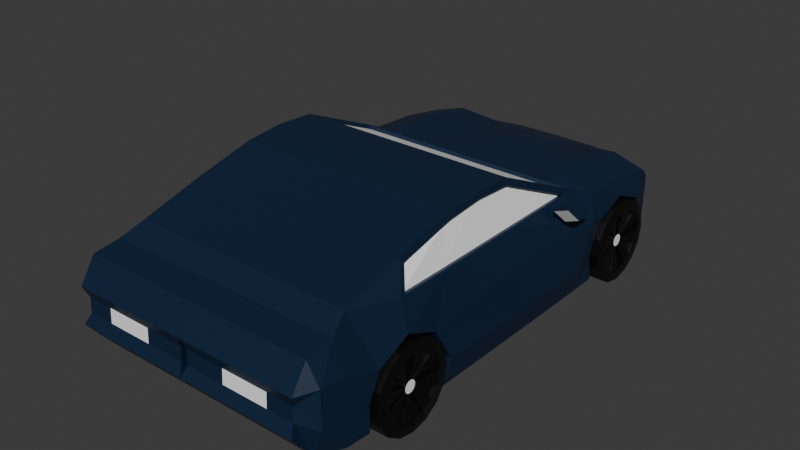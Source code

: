 # Source: Low-Poly_Blue_Car.blend  (saved by Blender 4.3.32; exported with 4.5.12 LTS)
import bpy
from mathutils import Matrix  # noqa: F401  (used for matrix-valued properties, if any)

bpy.ops.wm.read_factory_settings(use_empty=True)
scene = bpy.context.scene
scene.name = 'Scene'

# ---- collections
col_collection = bpy.data.collections.new('Collection'); scene.collection.children.link(col_collection)

# ---- materials (node trees are filled in below, after node groups)
mat_blue = bpy.data.materials.new('Blue')
mat_white = bpy.data.materials.new('White')
mat_black = bpy.data.materials.new('Black')

# ---- material node trees
mat_blue.use_nodes = True; mat_blue.node_tree.nodes.clear()
_N = mat_blue.node_tree.nodes; _L = mat_blue.node_tree.links
n0 = _N.new('ShaderNodeBsdfPrincipled'); n0.name = 'Principled BSDF'; n0.location = (10, 300)
n0.inputs[0].default_value = (0.002494, 0.01611, 0.04716, 1.0)
n1 = _N.new('ShaderNodeOutputMaterial'); n1.name = 'Material Output'; n1.location = (300, 300)
_L.new(n0.outputs[0], n1.inputs[0])
n1.is_active_output = True
mat_white.use_nodes = True; mat_white.node_tree.nodes.clear()
_N = mat_white.node_tree.nodes; _L = mat_white.node_tree.links
n0 = _N.new('ShaderNodeBsdfPrincipled'); n0.name = 'Principled BSDF'; n0.location = (10, 300)
n0.inputs[0].default_value = (1.0, 1.0, 1.0, 1.0)
n1 = _N.new('ShaderNodeOutputMaterial'); n1.name = 'Material Output'; n1.location = (300, 300)
_L.new(n0.outputs[0], n1.inputs[0])
n1.is_active_output = True
mat_black.use_nodes = True; mat_black.node_tree.nodes.clear()
_N = mat_black.node_tree.nodes; _L = mat_black.node_tree.links
n0 = _N.new('ShaderNodeBsdfPrincipled'); n0.name = 'Principled BSDF'; n0.location = (10, 300)
n0.inputs[0].default_value = (0.0, 0.0, 0.0, 1.0)
n1 = _N.new('ShaderNodeOutputMaterial'); n1.name = 'Material Output'; n1.location = (300, 300)
_L.new(n0.outputs[0], n1.inputs[0])
n1.is_active_output = True

# ---- world
world_world = bpy.data.worlds.new('World'); scene.world = world_world
world_world.use_nodes = True; world_world.node_tree.nodes.clear()
_N = world_world.node_tree.nodes; _L = world_world.node_tree.links
n0 = _N.new('ShaderNodeOutputWorld'); n0.name = 'World Output'; n0.location = (300, 300)
n1 = _N.new('ShaderNodeBackground'); n1.name = 'Background'; n1.location = (10, 300)
n1.inputs[0].default_value = (0.05088, 0.05088, 0.05088, 1.0)
_L.new(n1.outputs[0], n0.inputs[0])
n0.is_active_output = True
world_world.color = (0.05088, 0.05088, 0.05088)
world_world.sun_shadow_jitter_overblur = 0.0

# ---- meshes
me_cube_001 = bpy.data.meshes.new('Cube.001')
me_cube_001.from_pydata([(2.484, -2.793, 1.102), (2.484, 2.47, 1.085), (2.484, 2.504, 3.803), (0.0002697, 2.47, 1.085), (0.0002697, 2.504, 3.803), (0.0002697, -2.793, 1.102), (2.484, 3.3, 1.098), (2.484, 3.159, 3.762), (0.0002697, 3.173, 1.098), (0.0002697, 3.159, 3.762), (2.484, 4.511, 1.085), (2.484, 4.511, 3.692), (0.0002697, 4.511, 1.085), (0.0002697, 4.511, 3.692), (2.484, 5.705, 1.088), (2.484, 5.85, 3.468), (0.0002697, 5.872, 1.085), (0.0002697, 5.85, 3.333), (2.036, 6.867, 1.085), (2.45, 6.499, 2.917), (0.0002697, 7.017, 1.185), (0.0002697, 7.002, 2.813), (0.0002697, -1.998, 4.843), (2.484, -1.998, 4.843), (2.484, 0.1815, 4.85), (0.0002697, 0.1815, 4.85), (2.484, -3.906, 1.085), (0.0002697, -3.906, 1.085), (2.484, -5.102, 1.246), (0.0002697, -5.102, 1.246), (2.484, -6.502, 3.597), (2.484, -6.429, 1.342), (0.0002697, -6.429, 1.342), (0.0002697, -6.502, 3.597), (2.484, -6.92, 2.963), (2.484, -6.975, 2.02), (0.0002697, -6.975, 2.02), (0.0002697, -6.92, 2.963), (2.484, -3.556, 4.461), (0.0002697, -3.556, 4.461), (2.484, -5.229, 3.993), (0.0002697, -5.229, 3.993), (2.484, -3.005, 2.607), (2.484, -3.906, 3.002), (2.484, -5.768, 3.695), (2.384, -6.798, 2.674), (-0.09973, -6.798, 2.674), (2.484, 3.5, 2.599), (2.484, 4.497, 2.977), (2.484, 5.402, 2.601), (2.333, 6.773, 2.369), (2.484, -2.6, 1.799), (2.484, -3.906, 1.862), (2.484, -5.101, 1.908), (2.384, -6.82, 2.294), (2.484, 3.203, 1.76), (2.484, 4.511, 1.722), (2.484, 5.803, 1.711), (2.111, 6.867, 1.614), (2.484, -4.797, 2.592), (2.484, -5.796, 1.294), (0.0002697, -5.796, 1.294), (0.0002697, -5.768, 3.695), (3.607, 2.465, 1.688), (3.491, 2.47, 1.085), (3.491, -2.793, 1.102), (3.271, -2.433, 3.785), (3.607, -2.6, 1.799), (3.491, 3.203, 1.76), (3.491, 3.3, 1.098), (3.377, 3.159, 3.493), (3.377, 4.511, 3.424), (3.456, 5.803, 1.711), (3.455, 5.705, 1.088), (3.377, 5.85, 3.199), (3.202, 6.247, 1.45), (3.195, 6.163, 1.184), (3.323, 6.049, 2.919), (3.032, -3.486, 4.307), (3.029, -1.982, 4.675), (2.908, 0.1816, 4.85), (3.272, -3.75, 3.785), (3.491, -5.101, 1.908), (3.491, -5.102, 1.246), (3.491, -6.446, 2.057), (3.191, -6.429, 1.342), (3.491, -5.796, 1.294), (3.091, -6.82, 2.294), (3.191, -6.975, 2.02), (3.191, -6.92, 2.963), (3.191, -6.502, 3.597), (3.0, -5.229, 3.993), (3.491, -3.005, 2.607), (3.491, -3.906, 3.002), (3.191, -5.768, 3.695), (3.491, -6.47, 3.051), (3.091, -6.798, 2.674), (3.491, -4.797, 2.592), (3.491, 3.5, 2.599), (3.491, 4.497, 2.977), (3.491, 5.402, 2.601), (3.33, 6.05, 2.625), (3.607, 3.133, 2.812), (3.491, -5.776, 2.931), (3.491, -5.751, 1.991), (3.134, 2.503, 3.803), (2.292, 6.645, 2.864), (2.215, 6.86, 2.409), (3.368, 6.076, 2.582), (3.359, 6.076, 2.969), (1.242, 2.504, 3.803), (1.242, 3.159, 3.662), (1.242, 4.511, 3.592), (1.242, 5.85, 3.368), (1.21, 6.963, 2.828), (1.242, -5.229, 3.993), (1.242, -1.998, 4.843), (1.242, 0.1815, 4.85), (1.242, -3.556, 4.461), (1.242, -6.502, 3.597), (1.242, -6.92, 2.963), (1.242, -5.768, 3.695), (1.206, 7.018, 1.185), (1.206, 7.017, 2.31), (0.0002697, 7.017, 2.31), (1.206, 7.017, 1.614), (0.0002697, 7.017, 1.514), (1.206, 6.949, 2.927), (2.413, 6.593, 2.967), (2.296, 6.867, 2.31), (0.0002697, 7.0, 2.913), (1.205, 7.002, 2.41), (0.0002697, 7.015, 2.411), (-0.01114, 6.917, 2.395), (-0.01114, 6.884, 2.851), (1.198, 6.865, 2.812), (1.193, 6.904, 2.394), (2.28, 6.546, 2.848), (2.204, 6.762, 2.393), (1.206, 7.017, 1.085), (2.04, 6.874, 1.185), (3.286, 6.093, 1.085), (2.105, 6.862, 1.514), (3.285, 6.214, 1.545), (0.0002697, 7.017, 1.085), (1.206, 7.017, 1.514), (0.0002697, 7.017, 1.614), (2.083, 6.765, 1.52), (2.017, 6.777, 1.19), (1.183, 6.919, 1.519), (1.184, 6.921, 1.19), (-0.02258, 6.92, 1.19), (-0.02258, 6.92, 1.519), (3.172, 6.066, 1.19), (3.18, 6.149, 1.455), (1.242, 2.595, 3.762), (2.484, 2.595, 3.762), (1.242, 0.09037, 4.891), (2.484, 0.09037, 4.891), (3.023, 0.06618, 4.721), (3.225, 2.141, 3.785), (0.0002697, 2.595, 3.762), (0.0002697, 0.09037, 4.891), (2.424, 2.463, 3.712), (2.424, 0.1405, 4.758), (0.000248, 0.1405, 4.758), (0.000248, 2.463, 3.712), (1.242, 2.463, 3.712), (1.242, 0.1405, 4.758), (2.848, 0.1405, 4.758), (3.073, 2.462, 3.711), (2.484, -0.06025, 1.085), (0.0002697, -0.06025, 1.085), (0.0002697, -0.9538, 4.942), (2.484, -0.9538, 4.942), (3.491, -0.06025, 1.085), (3.024, -0.9516, 4.771), (3.491, -0.01837, 2.888), (3.607, -0.0009975, 1.751), (3.247, 0.08069, 3.785), (1.242, -0.9538, 4.942), (3.0, -3.556, 4.461), (3.0, -1.998, 4.843), (3.0, -0.9538, 4.942), (3.3, -3.906, 3.762), (3.3, -2.433, 3.762), (3.243, 2.595, 3.761), (3.0, 0.09037, 4.891), (3.271, 0.08094, 3.762), (2.933, -1.981, 4.648), (3.174, -2.432, 3.757), (2.928, -0.9506, 4.744), (3.151, 0.08172, 3.758), (2.935, -3.485, 4.28), (3.176, -3.749, 3.758), (3.128, 2.142, 3.758), (2.927, 0.0672, 4.694), (1.242, -6.975, 2.02), (1.242, -6.429, 1.342), (1.142, -6.798, 2.674), (1.142, -6.82, 2.294), (-0.09973, -6.82, 2.294), (3.604, 5.633, 1.722), (3.604, 5.548, 2.153), (3.604, 5.304, 2.518), (3.604, 4.938, 2.762), (3.604, 4.508, 2.848), (3.604, 4.077, 2.762), (3.604, 3.712, 2.518), (3.604, 3.468, 2.153), (3.604, 3.382, 1.722), (3.604, 3.468, 1.291), (3.604, 3.712, 0.9263), (3.604, 4.077, 0.6824), (3.604, 4.508, 0.5967), (3.604, 4.938, 0.6824), (3.604, 5.304, 0.9263), (3.604, 5.548, 1.291), (2.728, 5.633, 1.722), (2.728, 5.548, 2.153), (2.728, 5.304, 2.518), (2.728, 4.938, 2.762), (2.728, 4.508, 2.848), (2.728, 4.077, 2.762), (2.728, 3.712, 2.518), (2.728, 3.468, 2.153), (2.728, 3.382, 1.722), (2.728, 3.468, 1.291), (2.728, 3.712, 0.9263), (2.728, 4.077, 0.6824), (2.728, 4.508, 0.5967), (2.728, 4.938, 0.6824), (2.728, 5.304, 0.9263), (2.728, 5.548, 1.291), (3.667, 5.34, 2.067), (3.667, 5.408, 1.722), (3.667, 5.144, 2.359), (3.667, 4.852, 2.554), (3.667, 4.508, 2.623), (3.667, 4.163, 2.554), (3.667, 3.871, 2.359), (3.667, 3.676, 2.067), (3.667, 3.607, 1.722), (3.667, 3.676, 1.378), (3.667, 3.871, 1.086), (3.667, 4.163, 0.8903), (3.667, 4.508, 0.8218), (3.667, 4.852, 0.8903), (3.667, 5.144, 1.086), (3.667, 5.34, 1.378), (2.666, 5.34, 2.067), (2.666, 5.408, 1.722), (2.666, 5.144, 2.359), (2.666, 4.852, 2.554), (2.666, 4.508, 2.623), (2.666, 4.163, 2.554), (2.666, 3.871, 2.359), (2.666, 3.676, 2.067), (2.666, 3.607, 1.722), (2.666, 3.676, 1.378), (2.666, 3.871, 1.086), (2.666, 4.163, 0.8903), (2.666, 4.508, 0.8218), (2.666, 4.852, 0.8903), (2.666, 5.144, 1.086), (2.666, 5.34, 1.378), (3.617, 5.256, 2.032), (3.617, 5.318, 1.722), (3.617, 5.081, 2.295), (3.617, 4.818, 2.471), (3.617, 4.508, 2.533), (3.617, 4.198, 2.471), (3.617, 3.935, 2.295), (3.617, 3.759, 2.032), (3.617, 3.697, 1.722), (3.617, 3.759, 1.412), (3.617, 3.935, 1.149), (3.617, 4.198, 0.9735), (3.617, 4.508, 0.9118), (3.617, 4.818, 0.9735), (3.617, 5.081, 1.149), (3.617, 5.256, 1.412), (2.716, 5.256, 2.032), (2.716, 5.318, 1.722), (2.716, 5.081, 2.295), (2.716, 4.818, 2.471), (2.716, 4.508, 2.533), (2.716, 4.198, 2.471), (2.716, 3.935, 2.295), (2.716, 3.759, 2.032), (2.716, 3.697, 1.722), (2.716, 3.759, 1.412), (2.716, 3.935, 1.149), (2.716, 4.198, 0.9735), (2.716, 4.508, 0.9118), (2.716, 4.818, 0.9735), (2.716, 5.081, 1.149), (2.716, 5.256, 1.412), (3.546, 5.256, 2.032), (3.546, 5.318, 1.722), (3.546, 5.081, 2.295), (3.546, 4.818, 2.471), (3.546, 4.508, 2.533), (3.546, 4.198, 2.471), (3.546, 3.935, 2.295), (3.546, 3.759, 2.032), (3.546, 3.697, 1.722), (3.546, 3.759, 1.412), (3.546, 3.935, 1.149), (3.546, 4.198, 0.9735), (3.546, 4.508, 0.9118), (3.546, 4.818, 0.9735), (3.546, 5.081, 1.149), (3.546, 5.256, 1.412), (2.811, 5.256, 2.032), (2.811, 5.318, 1.722), (2.811, 5.081, 2.295), (2.811, 4.818, 2.471), (2.811, 4.508, 2.533), (2.811, 4.198, 2.471), (2.811, 3.935, 2.295), (2.811, 3.759, 2.032), (2.811, 3.697, 1.722), (2.811, 3.759, 1.412), (2.811, 3.935, 1.149), (2.811, 4.198, 0.9735), (2.811, 4.508, 0.9118), (2.811, 4.818, 0.9735), (2.811, 5.081, 1.149), (2.811, 5.256, 1.412), (3.42, 4.657, 1.66), (3.42, 4.67, 1.722), (3.42, 4.622, 1.608), (3.42, 4.57, 1.572), (3.42, 4.508, 1.56), (3.42, 4.446, 1.572), (3.42, 4.393, 1.608), (3.42, 4.358, 1.66), (3.42, 4.346, 1.722), (3.42, 4.358, 1.784), (3.42, 4.393, 1.837), (3.42, 4.446, 1.872), (3.42, 4.508, 1.884), (3.42, 4.57, 1.872), (3.42, 4.622, 1.837), (3.42, 4.657, 1.784), (2.937, 4.657, 1.784), (2.937, 4.67, 1.722), (2.937, 4.622, 1.837), (2.937, 4.57, 1.872), (2.937, 4.508, 1.884), (2.937, 4.446, 1.872), (2.937, 4.393, 1.837), (2.937, 4.358, 1.784), (2.937, 4.346, 1.722), (2.937, 4.358, 1.66), (2.937, 4.393, 1.608), (2.937, 4.446, 1.572), (2.937, 4.508, 1.56), (2.937, 4.57, 1.572), (2.937, 4.622, 1.608), (2.937, 4.657, 1.66), (3.52, 4.657, 1.66), (3.52, 4.67, 1.722), (3.52, 4.622, 1.608), (3.52, 4.57, 1.572), (3.52, 4.508, 1.56), (3.52, 4.446, 1.572), (3.52, 4.393, 1.608), (3.52, 4.358, 1.66), (3.52, 4.346, 1.722), (3.52, 4.358, 1.784), (3.52, 4.393, 1.837), (3.52, 4.446, 1.872), (3.52, 4.508, 1.884), (3.52, 4.57, 1.872), (3.52, 4.622, 1.837), (3.52, 4.657, 1.784), (2.837, 4.657, 1.784), (2.837, 4.67, 1.722), (2.837, 4.622, 1.837), (2.837, 4.57, 1.872), (2.837, 4.508, 1.884), (2.837, 4.446, 1.872), (2.837, 4.393, 1.837), (2.837, 4.358, 1.784), (2.837, 4.346, 1.722), (2.837, 4.358, 1.66), (2.837, 4.393, 1.608), (2.837, 4.446, 1.572), (2.837, 4.508, 1.56), (2.837, 4.57, 1.572), (2.837, 4.622, 1.608), (2.837, 4.657, 1.66), (3.509, 4.624, 1.838), (3.509, 4.659, 1.785), (3.509, 4.508, 1.887), (3.509, 4.571, 1.874), (3.509, 4.391, 1.838), (3.509, 4.445, 1.874), (3.509, 4.343, 1.722), (3.509, 4.356, 1.785), (3.509, 4.391, 1.606), (3.509, 4.356, 1.659), (3.509, 4.508, 1.558), (3.509, 4.445, 1.57), (3.509, 4.624, 1.606), (3.509, 4.571, 1.57), (3.509, 4.672, 1.722), (3.509, 4.659, 1.659), (3.454, 4.659, 1.785), (3.454, 4.672, 1.722), (3.454, 4.624, 1.838), (3.454, 4.571, 1.874), (3.454, 4.508, 1.887), (3.454, 4.445, 1.874), (3.454, 4.391, 1.838), (3.454, 4.356, 1.785), (3.454, 4.343, 1.722), (3.454, 4.356, 1.659), (3.454, 4.391, 1.606), (3.454, 4.445, 1.57), (3.454, 4.508, 1.558), (3.454, 4.571, 1.57), (3.454, 4.624, 1.606), (3.454, 4.659, 1.659), (2.842, 4.622, 1.837), (2.842, 4.657, 1.784), (2.842, 4.508, 1.884), (2.842, 4.57, 1.872), (2.842, 4.393, 1.837), (2.842, 4.446, 1.872), (2.842, 4.346, 1.722), (2.842, 4.358, 1.784), (2.842, 4.393, 1.608), (2.842, 4.358, 1.66), (2.842, 4.508, 1.56), (2.842, 4.446, 1.572), (2.842, 4.622, 1.608), (2.842, 4.57, 1.572), (2.842, 4.67, 1.722), (2.842, 4.657, 1.66), (2.905, 4.657, 1.784), (2.905, 4.67, 1.722), (2.905, 4.622, 1.837), (2.905, 4.57, 1.872), (2.905, 4.508, 1.884), (2.905, 4.446, 1.872), (2.905, 4.393, 1.837), (2.905, 4.358, 1.784), (2.905, 4.346, 1.722), (2.905, 4.358, 1.66), (2.905, 4.393, 1.608), (2.905, 4.446, 1.572), (2.905, 4.508, 1.56), (2.905, 4.57, 1.572), (2.905, 4.622, 1.608), (2.905, 4.657, 1.66), (3.604, -2.751, 1.722), (3.604, -2.837, 2.153), (3.604, -3.081, 2.518), (3.604, -3.446, 2.762), (3.604, -3.877, 2.848), (3.604, -4.307, 2.762), (3.604, -4.672, 2.518), (3.604, -4.916, 2.153), (3.604, -5.002, 1.722), (3.604, -4.916, 1.291), (3.604, -4.672, 0.9263), (3.604, -4.307, 0.6824), (3.604, -3.877, 0.5967), (3.604, -3.446, 0.6824), (3.604, -3.081, 0.9263), (3.604, -2.837, 1.291), (2.728, -2.751, 1.722), (2.728, -2.837, 2.153), (2.728, -3.081, 2.518), (2.728, -3.446, 2.762), (2.728, -3.877, 2.848), (2.728, -4.307, 2.762), (2.728, -4.672, 2.518), (2.728, -4.916, 2.153), (2.728, -5.002, 1.722), (2.728, -4.916, 1.291), (2.728, -4.672, 0.9263), (2.728, -4.307, 0.6824), (2.728, -3.877, 0.5967), (2.728, -3.446, 0.6824), (2.728, -3.081, 0.9263), (2.728, -2.837, 1.291), (3.667, -3.045, 2.067), (3.667, -2.976, 1.722), (3.667, -3.24, 2.359), (3.667, -3.532, 2.554), (3.667, -3.877, 2.623), (3.667, -4.221, 2.554), (3.667, -4.513, 2.359), (3.667, -4.708, 2.067), (3.667, -4.777, 1.722), (3.667, -4.708, 1.378), (3.667, -4.513, 1.086), (3.667, -4.221, 0.8903), (3.667, -3.877, 0.8218), (3.667, -3.532, 0.8903), (3.667, -3.24, 1.086), (3.667, -3.045, 1.378), (2.666, -3.045, 2.067), (2.666, -2.976, 1.722), (2.666, -3.24, 2.359), (2.666, -3.532, 2.554), (2.666, -3.877, 2.623), (2.666, -4.221, 2.554), (2.666, -4.513, 2.359), (2.666, -4.708, 2.067), (2.666, -4.777, 1.722), (2.666, -4.708, 1.378), (2.666, -4.513, 1.086), (2.666, -4.221, 0.8903), (2.666, -3.877, 0.8218), (2.666, -3.532, 0.8903), (2.666, -3.24, 1.086), (2.666, -3.045, 1.378), (3.617, -3.128, 2.032), (3.617, -3.066, 1.722), (3.617, -3.304, 2.295), (3.617, -3.566, 2.471), (3.617, -3.877, 2.533), (3.617, -4.187, 2.471), (3.617, -4.45, 2.295), (3.617, -4.625, 2.032), (3.617, -4.687, 1.722), (3.617, -4.625, 1.412), (3.617, -4.45, 1.149), (3.617, -4.187, 0.9735), (3.617, -3.877, 0.9118), (3.617, -3.566, 0.9735), (3.617, -3.304, 1.149), (3.617, -3.128, 1.412), (2.716, -3.128, 2.032), (2.716, -3.066, 1.722), (2.716, -3.304, 2.295), (2.716, -3.566, 2.471), (2.716, -3.877, 2.533), (2.716, -4.187, 2.471), (2.716, -4.45, 2.295), (2.716, -4.625, 2.032), (2.716, -4.687, 1.722), (2.716, -4.625, 1.412), (2.716, -4.45, 1.149), (2.716, -4.187, 0.9735), (2.716, -3.877, 0.9118), (2.716, -3.566, 0.9735), (2.716, -3.304, 1.149), (2.716, -3.128, 1.412), (3.546, -3.128, 2.032), (3.546, -3.066, 1.722), (3.546, -3.304, 2.295), (3.546, -3.566, 2.471), (3.546, -3.877, 2.533), (3.546, -4.187, 2.471), (3.546, -4.45, 2.295), (3.546, -4.625, 2.032), (3.546, -4.687, 1.722), (3.546, -4.625, 1.412), (3.546, -4.45, 1.149), (3.546, -4.187, 0.9735), (3.546, -3.877, 0.9118), (3.546, -3.566, 0.9735), (3.546, -3.304, 1.149), (3.546, -3.128, 1.412), (2.811, -3.128, 2.032), (2.811, -3.066, 1.722), (2.811, -3.304, 2.295), (2.811, -3.566, 2.471), (2.811, -3.877, 2.533), (2.811, -4.187, 2.471), (2.811, -4.45, 2.295), (2.811, -4.625, 2.032), (2.811, -4.687, 1.722), (2.811, -4.625, 1.412), (2.811, -4.45, 1.149), (2.811, -4.187, 0.9735), (2.811, -3.877, 0.9118), (2.811, -3.566, 0.9735), (2.811, -3.304, 1.149), (2.811, -3.128, 1.412), (3.42, -3.727, 1.66), (3.42, -3.714, 1.722), (3.42, -3.762, 1.608), (3.42, -3.815, 1.572), (3.42, -3.877, 1.56), (3.42, -3.939, 1.572), (3.42, -3.991, 1.608), (3.42, -4.026, 1.66), (3.42, -4.039, 1.722), (3.42, -4.026, 1.784), (3.42, -3.991, 1.837), (3.42, -3.939, 1.872), (3.42, -3.877, 1.884), (3.42, -3.815, 1.872), (3.42, -3.762, 1.837), (3.42, -3.727, 1.784), (2.937, -3.727, 1.784), (2.937, -3.714, 1.722), (2.937, -3.762, 1.837), (2.937, -3.815, 1.872), (2.937, -3.877, 1.884), (2.937, -3.939, 1.872), (2.937, -3.991, 1.837), (2.937, -4.026, 1.784), (2.937, -4.039, 1.722), (2.937, -4.026, 1.66), (2.937, -3.991, 1.608), (2.937, -3.939, 1.572), (2.937, -3.877, 1.56), (2.937, -3.815, 1.572), (2.937, -3.762, 1.608), (2.937, -3.727, 1.66), (3.52, -3.727, 1.66), (3.52, -3.714, 1.722), (3.52, -3.762, 1.608), (3.52, -3.815, 1.572), (3.52, -3.877, 1.56), (3.52, -3.939, 1.572), (3.52, -3.991, 1.608), (3.52, -4.026, 1.66), (3.52, -4.039, 1.722), (3.52, -4.026, 1.784), (3.52, -3.991, 1.837), (3.52, -3.939, 1.872), (3.52, -3.877, 1.884), (3.52, -3.815, 1.872), (3.52, -3.762, 1.837), (3.52, -3.727, 1.784), (2.837, -3.727, 1.784), (2.837, -3.714, 1.722), (2.837, -3.762, 1.837), (2.837, -3.815, 1.872), (2.837, -3.877, 1.884), (2.837, -3.939, 1.872), (2.837, -3.991, 1.837), (2.837, -4.026, 1.784), (2.837, -4.039, 1.722), (2.837, -4.026, 1.66), (2.837, -3.991, 1.608), (2.837, -3.939, 1.572), (2.837, -3.877, 1.56), (2.837, -3.815, 1.572), (2.837, -3.762, 1.608), (2.837, -3.727, 1.66), (3.509, -3.76, 1.838), (3.509, -3.725, 1.785), (3.509, -3.877, 1.887), (3.509, -3.814, 1.874), (3.509, -3.993, 1.838), (3.509, -3.939, 1.874), (3.509, -4.041, 1.722), (3.509, -4.028, 1.785), (3.509, -3.993, 1.606), (3.509, -4.028, 1.659), (3.509, -3.877, 1.558), (3.509, -3.939, 1.57), (3.509, -3.76, 1.606), (3.509, -3.814, 1.57), (3.509, -3.712, 1.722), (3.509, -3.725, 1.659), (3.454, -3.725, 1.785), (3.454, -3.712, 1.722), (3.454, -3.76, 1.838), (3.454, -3.814, 1.874), (3.454, -3.877, 1.887), (3.454, -3.939, 1.874), (3.454, -3.993, 1.838), (3.454, -4.028, 1.785), (3.454, -4.041, 1.722), (3.454, -4.028, 1.659), (3.454, -3.993, 1.606), (3.454, -3.939, 1.57), (3.454, -3.877, 1.558), (3.454, -3.814, 1.57), (3.454, -3.76, 1.606), (3.454, -3.725, 1.659), (2.842, -3.762, 1.837), (2.842, -3.727, 1.784), (2.842, -3.877, 1.884), (2.842, -3.815, 1.872), (2.842, -3.991, 1.837), (2.842, -3.939, 1.872), (2.842, -4.039, 1.722), (2.842, -4.026, 1.784), (2.842, -3.991, 1.608), (2.842, -4.026, 1.66), (2.842, -3.877, 1.56), (2.842, -3.939, 1.572), (2.842, -3.762, 1.608), (2.842, -3.815, 1.572), (2.842, -3.714, 1.722), (2.842, -3.727, 1.66), (2.905, -3.727, 1.784), (2.905, -3.714, 1.722), (2.905, -3.762, 1.837), (2.905, -3.815, 1.872), (2.905, -3.877, 1.884), (2.905, -3.939, 1.872), (2.905, -3.991, 1.837), (2.905, -4.026, 1.784), (2.905, -4.039, 1.722), (2.905, -4.026, 1.66), (2.905, -3.991, 1.608), (2.905, -3.939, 1.572), (2.905, -3.877, 1.56), (2.905, -3.815, 1.572), (2.905, -3.762, 1.608), (2.905, -3.727, 1.66), (3.351, 1.543, 3.526), (3.413, 1.732, 3.352), (3.409, 2.108, 3.351), (3.352, 1.729, 3.517), (3.525, 1.545, 3.591), (3.588, 1.734, 3.417), (3.584, 2.11, 3.417), (3.526, 1.731, 3.582), (3.49, 1.372, 3.732), (3.604, 1.71, 3.374), (3.598, 2.281, 3.373), (3.491, 1.767, 3.718), (3.849, 1.377, 3.866), (3.963, 1.714, 3.508), (3.957, 2.285, 3.507), (3.85, 1.772, 3.853)], [], [(1, 6, 69, 64), (172, 171, 0, 5), (43, 42, 92, 93), (42, 51, 67, 92), (55, 6, 10, 56), (56, 10, 14, 57), (35, 31, 85, 88), (6, 1, 3, 8), (12, 8, 6, 10), (16, 12, 10, 14), (144, 16, 14, 18, 139), (111, 155, 156, 7), (111, 112, 11, 7), (112, 113, 15, 11), (113, 127, 128, 15), (180, 173, 22, 116), (116, 118, 38, 23), (0, 26, 27, 5), (27, 26, 28, 29), (118, 39, 41, 115), (40, 44, 94, 91), (121, 62, 33, 119), (30, 34, 89, 90), (119, 33, 37, 120), (29, 28, 60, 61), (61, 60, 31, 198, 32), (23, 38, 181, 182), (32, 198, 197, 36), (51, 52, 26, 0), (58, 129, 108, 143), (34, 45, 96, 89), (121, 44, 40, 115), (142, 75, 154, 147), (49, 57, 72, 100), (28, 53, 82, 83), (6, 55, 68, 69), (44, 30, 90, 94), (199, 45, 34, 120), (26, 52, 53, 28), (31, 60, 86, 85), (15, 11, 71, 74), (42, 43, 52, 51), (47, 48, 99, 98), (48, 56, 57, 49), (47, 55, 56, 48), (55, 47, 98, 68), (48, 49, 100, 99), (52, 43, 59, 53), (59, 43, 93, 97), (54, 35, 88, 87), (53, 59, 97, 82), (57, 14, 73, 72), (50, 19, 77, 101), (184, 181, 91), (72, 73, 141, 143), (159, 176, 191, 196), (97, 91, 94, 103), (95, 90, 89, 96), (185, 184, 93, 92), (84, 95, 96, 87), (74, 100, 108, 109), (71, 99, 100, 74), (70, 98, 99, 71), (98, 102, 63, 68), (178, 177, 92, 67), (86, 104, 84, 85), (85, 84, 87, 88), (100, 72, 143, 108), (175, 178, 67, 65), (68, 63, 64, 69), (83, 82, 104, 86), (95, 84, 104, 103), (94, 90, 95, 103), (103, 104, 82, 97), (93, 184, 91, 97), (128, 15, 74, 109), (14, 18, 141, 73), (38, 40, 91, 181), (171, 1, 64, 175), (45, 54, 87, 96), (11, 7, 70, 71), (174, 23, 182, 183), (51, 0, 65, 67), (60, 28, 83, 86), (58, 125, 123, 129), (156, 186, 70, 7), (80, 105, 170, 169), (176, 79, 189, 191), (188, 177, 102, 186), (70, 186, 102, 98), (19, 50, 129, 128), (50, 101, 108, 129), (77, 19, 128, 109), (101, 77, 109, 108), (62, 121, 115, 41), (110, 4, 166, 167), (30, 119, 120, 34), (44, 121, 119, 30), (38, 118, 115, 40), (22, 39, 118, 116), (174, 180, 116, 23), (17, 130, 127, 113), (13, 17, 113, 112), (9, 13, 112, 111), (9, 161, 155, 111), (21, 114, 135, 134), (124, 123, 125, 146), (107, 131, 136, 138), (122, 20, 151, 150), (126, 145, 149, 152), (106, 114, 127, 128), (107, 106, 128, 129), (114, 21, 130, 127), (132, 131, 123, 124), (131, 107, 129, 123), (135, 136, 133, 134), (138, 136, 135, 137), (114, 106, 137, 135), (131, 132, 133, 136), (106, 107, 138, 137), (122, 140, 18, 139), (140, 76, 141, 18), (75, 142, 58, 143), (76, 75, 143, 141), (20, 122, 139, 144), (142, 145, 125, 58), (145, 126, 146, 125), (148, 147, 154, 153), (149, 147, 148, 150), (152, 149, 150, 151), (140, 122, 150, 148), (145, 142, 147, 149), (75, 76, 153, 154), (76, 140, 148, 153), (110, 2, 156, 155), (24, 117, 157, 158), (80, 24, 158, 187), (105, 80, 187, 186), (2, 105, 186, 156), (4, 110, 155, 161), (117, 25, 162, 157), (167, 166, 165, 168), (164, 169, 170, 163), (163, 167, 168, 164), (117, 24, 164, 168), (25, 117, 168, 165), (105, 2, 163, 170), (24, 80, 169, 164), (2, 110, 167, 163), (158, 157, 180, 174), (185, 92, 177, 188), (78, 81, 194, 193), (158, 174, 183, 187), (0, 171, 175, 65), (64, 63, 178, 175), (63, 102, 177, 178), (157, 162, 173, 180), (3, 1, 171, 172), (78, 79, 182, 181), (79, 176, 183, 182), (66, 81, 184, 185), (81, 78, 181, 184), (159, 160, 186, 187), (160, 179, 188, 186), (176, 159, 187, 183), (179, 66, 185, 188), (194, 190, 189, 193), (191, 189, 190, 192), (196, 191, 192, 195), (160, 159, 196, 195), (81, 66, 190, 194), (79, 78, 193, 189), (66, 179, 192, 190), (179, 160, 195, 192), (197, 200, 201, 36), (199, 120, 37, 46), (197, 198, 31, 35), (35, 54, 200, 197), (201, 200, 199, 46), (200, 54, 45, 199), (214, 230, 229, 213), (207, 223, 222, 206), (215, 231, 230, 214), (208, 224, 223, 207), (216, 232, 231, 215), (209, 225, 224, 208), (217, 233, 232, 216), (210, 226, 225, 209), (203, 219, 218, 202), (202, 218, 233, 217), (211, 227, 226, 210), (204, 220, 219, 203), (212, 228, 227, 211), (205, 221, 220, 204), (213, 229, 228, 212), (206, 222, 221, 205), (246, 245, 261, 262), (239, 238, 254, 255), (247, 246, 262, 263), (240, 239, 255, 256), (248, 247, 263, 264), (241, 240, 256, 257), (249, 248, 264, 265), (242, 241, 257, 258), (234, 235, 251, 250), (235, 249, 265, 251), (243, 242, 258, 259), (236, 234, 250, 252), (244, 243, 259, 260), (237, 236, 252, 253), (245, 244, 260, 261), (238, 237, 253, 254), (224, 225, 257, 256), (212, 211, 243, 244), (225, 226, 258, 257), (213, 212, 244, 245), (226, 227, 259, 258), (214, 213, 245, 246), (227, 228, 260, 259), (215, 214, 246, 247), (228, 229, 261, 260), (216, 215, 247, 248), (203, 202, 235, 234), (229, 230, 262, 261), (217, 216, 248, 249), (204, 203, 234, 236), (230, 231, 263, 262), (202, 217, 249, 235), (205, 204, 236, 237), (231, 232, 264, 263), (218, 219, 250, 251), (206, 205, 237, 238), (232, 233, 265, 264), (219, 220, 252, 250), (207, 206, 238, 239), (233, 218, 251, 265), (220, 221, 253, 252), (208, 207, 239, 240), (221, 222, 254, 253), (209, 208, 240, 241), (222, 223, 255, 254), (210, 209, 241, 242), (223, 224, 256, 255), (211, 210, 242, 243), (237, 236, 268, 269), (263, 264, 296, 295), (251, 250, 282, 283), (238, 237, 269, 270), (264, 265, 297, 296), (250, 252, 284, 282), (239, 238, 270, 271), (265, 251, 283, 297), (252, 253, 285, 284), (240, 239, 271, 272), (253, 254, 286, 285), (241, 240, 272, 273), (254, 255, 287, 286), (242, 241, 273, 274), (255, 256, 288, 287), (243, 242, 274, 275), (256, 257, 289, 288), (244, 243, 275, 276), (257, 258, 290, 289), (245, 244, 276, 277), (258, 259, 291, 290), (246, 245, 277, 278), (259, 260, 292, 291), (247, 246, 278, 279), (260, 261, 293, 292), (248, 247, 279, 280), (234, 235, 267, 266), (261, 262, 294, 293), (249, 248, 280, 281), (236, 234, 266, 268), (262, 263, 295, 294), (235, 249, 281, 267), (315, 283, 282, 314), (316, 314, 442, 444), (316, 284, 285, 317), (287, 288, 430, 431), (318, 286, 287, 319), (315, 329, 457, 443), (320, 288, 289, 321), (292, 324, 452, 434), (322, 290, 291, 323), (323, 291, 435, 451), (324, 292, 293, 325), (318, 317, 445, 446), (326, 294, 295, 327), (285, 286, 428, 429), (328, 296, 297, 329), (290, 322, 450, 432), (281, 313, 425, 409), (280, 312, 313, 281), (268, 266, 395, 394), (278, 310, 311, 279), (301, 302, 414, 413), (276, 308, 309, 277), (299, 267, 408, 411), (274, 306, 307, 275), (312, 280, 406, 424), (272, 304, 305, 273), (280, 279, 407, 406), (270, 302, 303, 271), (266, 298, 410, 395), (268, 300, 301, 269), (279, 311, 423, 407), (267, 299, 298, 266), (329, 315, 347, 361), (309, 308, 336, 335), (316, 317, 349, 348), (310, 309, 335, 334), (317, 318, 350, 349), (311, 310, 334, 333), (318, 319, 351, 350), (312, 311, 333, 332), (319, 320, 352, 351), (298, 299, 331, 345), (313, 312, 332, 330), (320, 321, 353, 352), (300, 298, 345, 344), (299, 313, 330, 331), (321, 322, 354, 353), (301, 300, 344, 343), (330, 361, 347, 331), (332, 360, 361, 330), (333, 359, 360, 332), (334, 358, 359, 333), (335, 357, 358, 334), (336, 356, 357, 335), (337, 355, 356, 336), (338, 354, 355, 337), (339, 353, 354, 338), (340, 352, 353, 339), (341, 351, 352, 340), (342, 350, 351, 341), (343, 349, 350, 342), (344, 348, 349, 343), (345, 346, 348, 344), (331, 347, 346, 345), (314, 316, 348, 346), (308, 307, 337, 336), (328, 329, 361, 360), (315, 314, 346, 347), (307, 306, 338, 337), (327, 328, 360, 359), (306, 305, 339, 338), (326, 327, 359, 358), (305, 304, 340, 339), (325, 326, 358, 357), (304, 303, 341, 340), (324, 325, 357, 356), (303, 302, 342, 341), (323, 324, 356, 355), (302, 301, 343, 342), (322, 323, 355, 354), (334, 333, 365, 366), (341, 342, 374, 373), (335, 334, 366, 367), (342, 343, 375, 374), (336, 335, 367, 368), (344, 343, 375, 376), (336, 337, 369, 368), (345, 344, 376, 377), (337, 338, 370, 369), (330, 331, 363, 362), (331, 345, 377, 363), (338, 339, 371, 370), (332, 330, 362, 364), (339, 340, 372, 371), (333, 332, 364, 365), (340, 341, 373, 372), (362, 363, 377, 376, 375, 374, 373, 372, 371, 370, 369, 368, 367, 366, 365, 364), (354, 353, 385, 386), (360, 361, 393, 392), (353, 352, 384, 385), (359, 360, 392, 391), (352, 351, 383, 384), (358, 359, 391, 390), (351, 350, 382, 383), (357, 358, 390, 389), (350, 349, 381, 382), (356, 357, 389, 388), (349, 348, 380, 381), (355, 356, 388, 387), (346, 348, 380, 378), (354, 355, 387, 386), (347, 361, 393, 379), (347, 346, 378, 379), (393, 392, 391, 390, 389, 388, 387, 386, 385, 384, 383, 382, 381, 380, 378, 379), (409, 425, 411, 408), (407, 423, 424, 406), (405, 421, 422, 404), (403, 419, 420, 402), (401, 417, 418, 400), (399, 415, 416, 398), (397, 413, 414, 396), (395, 410, 412, 394), (300, 268, 394, 412), (267, 281, 409, 408), (313, 299, 411, 425), (269, 301, 413, 397), (298, 300, 412, 410), (270, 269, 397, 396), (302, 270, 396, 414), (311, 312, 424, 423), (271, 303, 415, 399), (272, 271, 399, 398), (304, 272, 398, 416), (309, 310, 422, 421), (273, 305, 417, 401), (274, 273, 401, 400), (306, 274, 400, 418), (307, 308, 420, 419), (275, 307, 419, 403), (276, 275, 403, 402), (308, 276, 402, 420), (305, 306, 418, 417), (277, 309, 421, 405), (278, 277, 405, 404), (310, 278, 404, 422), (303, 304, 416, 415), (442, 427, 426, 444), (445, 429, 428, 446), (447, 431, 430, 448), (449, 433, 432, 450), (451, 435, 434, 452), (453, 437, 436, 454), (455, 439, 438, 456), (457, 441, 440, 443), (325, 293, 437, 453), (294, 326, 454, 436), (328, 327, 455, 456), (289, 290, 432, 433), (327, 295, 439, 455), (314, 282, 427, 442), (296, 328, 456, 438), (326, 325, 453, 454), (283, 315, 443, 440), (291, 292, 434, 435), (329, 297, 441, 457), (284, 316, 444, 426), (317, 285, 429, 445), (324, 323, 451, 452), (293, 294, 436, 437), (286, 318, 446, 428), (322, 321, 449, 450), (319, 287, 431, 447), (295, 296, 438, 439), (288, 320, 448, 430), (282, 284, 426, 427), (320, 319, 447, 448), (321, 289, 433, 449), (297, 283, 440, 441), (470, 486, 485, 469), (463, 479, 478, 462), (471, 487, 486, 470), (464, 480, 479, 463), (472, 488, 487, 471), (465, 481, 480, 464), (473, 489, 488, 472), (466, 482, 481, 465), (459, 475, 474, 458), (458, 474, 489, 473), (467, 483, 482, 466), (460, 476, 475, 459), (468, 484, 483, 467), (461, 477, 476, 460), (469, 485, 484, 468), (462, 478, 477, 461), (502, 501, 517, 518), (495, 494, 510, 511), (503, 502, 518, 519), (496, 495, 511, 512), (504, 503, 519, 520), (497, 496, 512, 513), (505, 504, 520, 521), (498, 497, 513, 514), (490, 491, 507, 506), (491, 505, 521, 507), (499, 498, 514, 515), (492, 490, 506, 508), (500, 499, 515, 516), (493, 492, 508, 509), (501, 500, 516, 517), (494, 493, 509, 510), (480, 481, 513, 512), (468, 467, 499, 500), (481, 482, 514, 513), (469, 468, 500, 501), (482, 483, 515, 514), (470, 469, 501, 502), (483, 484, 516, 515), (471, 470, 502, 503), (484, 485, 517, 516), (472, 471, 503, 504), (459, 458, 491, 490), (485, 486, 518, 517), (473, 472, 504, 505), (460, 459, 490, 492), (486, 487, 519, 518), (458, 473, 505, 491), (461, 460, 492, 493), (487, 488, 520, 519), (474, 475, 506, 507), (462, 461, 493, 494), (488, 489, 521, 520), (475, 476, 508, 506), (463, 462, 494, 495), (489, 474, 507, 521), (476, 477, 509, 508), (464, 463, 495, 496), (477, 478, 510, 509), (465, 464, 496, 497), (478, 479, 511, 510), (466, 465, 497, 498), (479, 480, 512, 511), (467, 466, 498, 499), (493, 492, 524, 525), (519, 520, 552, 551), (507, 506, 538, 539), (494, 493, 525, 526), (520, 521, 553, 552), (506, 508, 540, 538), (495, 494, 526, 527), (521, 507, 539, 553), (508, 509, 541, 540), (496, 495, 527, 528), (509, 510, 542, 541), (497, 496, 528, 529), (510, 511, 543, 542), (498, 497, 529, 530), (511, 512, 544, 543), (499, 498, 530, 531), (512, 513, 545, 544), (500, 499, 531, 532), (513, 514, 546, 545), (501, 500, 532, 533), (514, 515, 547, 546), (502, 501, 533, 534), (515, 516, 548, 547), (503, 502, 534, 535), (516, 517, 549, 548), (504, 503, 535, 536), (490, 491, 523, 522), (517, 518, 550, 549), (505, 504, 536, 537), (492, 490, 522, 524), (518, 519, 551, 550), (491, 505, 537, 523), (571, 539, 538, 570), (572, 570, 698, 700), (572, 540, 541, 573), (543, 544, 686, 687), (574, 542, 543, 575), (571, 585, 713, 699), (576, 544, 545, 577), (548, 580, 708, 690), (578, 546, 547, 579), (579, 547, 691, 707), (580, 548, 549, 581), (574, 573, 701, 702), (582, 550, 551, 583), (541, 542, 684, 685), (584, 552, 553, 585), (546, 578, 706, 688), (537, 569, 681, 665), (536, 568, 569, 537), (524, 522, 651, 650), (534, 566, 567, 535), (557, 558, 670, 669), (532, 564, 565, 533), (555, 523, 664, 667), (530, 562, 563, 531), (568, 536, 662, 680), (528, 560, 561, 529), (536, 535, 663, 662), (526, 558, 559, 527), (522, 554, 666, 651), (524, 556, 557, 525), (535, 567, 679, 663), (523, 555, 554, 522), (585, 571, 603, 617), (565, 564, 592, 591), (572, 573, 605, 604), (566, 565, 591, 590), (573, 574, 606, 605), (567, 566, 590, 589), (574, 575, 607, 606), (568, 567, 589, 588), (575, 576, 608, 607), (554, 555, 587, 601), (569, 568, 588, 586), (576, 577, 609, 608), (556, 554, 601, 600), (555, 569, 586, 587), (577, 578, 610, 609), (557, 556, 600, 599), (586, 617, 603, 587), (588, 616, 617, 586), (589, 615, 616, 588), (590, 614, 615, 589), (591, 613, 614, 590), (592, 612, 613, 591), (593, 611, 612, 592), (594, 610, 611, 593), (595, 609, 610, 594), (596, 608, 609, 595), (597, 607, 608, 596), (598, 606, 607, 597), (599, 605, 606, 598), (600, 604, 605, 599), (601, 602, 604, 600), (587, 603, 602, 601), (570, 572, 604, 602), (564, 563, 593, 592), (584, 585, 617, 616), (571, 570, 602, 603), (563, 562, 594, 593), (583, 584, 616, 615), (562, 561, 595, 594), (582, 583, 615, 614), (561, 560, 596, 595), (581, 582, 614, 613), (560, 559, 597, 596), (580, 581, 613, 612), (559, 558, 598, 597), (579, 580, 612, 611), (558, 557, 599, 598), (578, 579, 611, 610), (590, 589, 621, 622), (597, 598, 630, 629), (591, 590, 622, 623), (598, 599, 631, 630), (592, 591, 623, 624), (600, 599, 631, 632), (592, 593, 625, 624), (601, 600, 632, 633), (593, 594, 626, 625), (586, 587, 619, 618), (587, 601, 633, 619), (594, 595, 627, 626), (588, 586, 618, 620), (595, 596, 628, 627), (589, 588, 620, 621), (596, 597, 629, 628), (618, 619, 633, 632, 631, 630, 629, 628, 627, 626, 625, 624, 623, 622, 621, 620), (610, 609, 641, 642), (616, 617, 649, 648), (609, 608, 640, 641), (615, 616, 648, 647), (608, 607, 639, 640), (614, 615, 647, 646), (607, 606, 638, 639), (613, 614, 646, 645), (606, 605, 637, 638), (612, 613, 645, 644), (605, 604, 636, 637), (611, 612, 644, 643), (602, 604, 636, 634), (610, 611, 643, 642), (603, 617, 649, 635), (603, 602, 634, 635), (649, 648, 647, 646, 645, 644, 643, 642, 641, 640, 639, 638, 637, 636, 634, 635), (665, 681, 667, 664), (663, 679, 680, 662), (661, 677, 678, 660), (659, 675, 676, 658), (657, 673, 674, 656), (655, 671, 672, 654), (653, 669, 670, 652), (651, 666, 668, 650), (556, 524, 650, 668), (523, 537, 665, 664), (569, 555, 667, 681), (525, 557, 669, 653), (554, 556, 668, 666), (526, 525, 653, 652), (558, 526, 652, 670), (567, 568, 680, 679), (527, 559, 671, 655), (528, 527, 655, 654), (560, 528, 654, 672), (565, 566, 678, 677), (529, 561, 673, 657), (530, 529, 657, 656), (562, 530, 656, 674), (563, 564, 676, 675), (531, 563, 675, 659), (532, 531, 659, 658), (564, 532, 658, 676), (561, 562, 674, 673), (533, 565, 677, 661), (534, 533, 661, 660), (566, 534, 660, 678), (559, 560, 672, 671), (698, 683, 682, 700), (701, 685, 684, 702), (703, 687, 686, 704), (705, 689, 688, 706), (707, 691, 690, 708), (709, 693, 692, 710), (711, 695, 694, 712), (713, 697, 696, 699), (581, 549, 693, 709), (550, 582, 710, 692), (584, 583, 711, 712), (545, 546, 688, 689), (583, 551, 695, 711), (570, 538, 683, 698), (552, 584, 712, 694), (582, 581, 709, 710), (539, 571, 699, 696), (547, 548, 690, 691), (585, 553, 697, 713), (540, 572, 700, 682), (573, 541, 685, 701), (580, 579, 707, 708), (549, 550, 692, 693), (542, 574, 702, 684), (578, 577, 705, 706), (575, 543, 687, 703), (551, 552, 694, 695), (544, 576, 704, 686), (538, 540, 682, 683), (576, 575, 703, 704), (577, 545, 689, 705), (553, 539, 696, 697), (717, 716, 715, 714), (718, 719, 723, 722), (715, 716, 720, 719), (714, 715, 719, 718), (717, 714, 718, 721), (716, 717, 721, 720), (723, 724, 728, 727), (721, 718, 722, 725), (720, 721, 725, 724), (719, 720, 724, 723), (729, 726, 727, 728), (722, 723, 727, 726), (725, 722, 726, 729), (724, 725, 729, 728)])
me_cube_001.polygons.foreach_set('material_index', [0, 0, 0, 0, 0, 0, 0, 0, 0, 0, 0, 0, 0, 0, 0, 0, 0, 0, 0, 0, 0, 0, 0, 0, 0, 0, 0, 0, 0, 0, 0, 0, 0, 0, 0, 0, 0, 0, 0, 0, 0, 0, 0, 0, 0, 0, 0, 0, 0, 0, 0, 0, 1, 0, 0, 0, 0, 0, 0, 0, 0, 0, 0, 0, 0, 0, 0, 0, 0, 0, 0, 0, 0, 0, 0, 0, 0, 0, 0, 0, 0, 0, 0, 0, 0, 0, 0, 0, 0, 0, 0, 0, 0, 0, 0, 0, 0, 0, 0, 0, 0, 0, 0, 0, 0, 0, 0, 0, 0, 0, 0, 0, 0, 0, 0, 2, 2, 0, 0, 0, 0, 0, 0, 0, 0, 0, 0, 0, 0, 0, 0, 0, 0, 0, 0, 0, 0, 0, 0, 0, 0, 1, 1, 1, 0, 0, 0, 0, 0, 0, 0, 0, 0, 0, 0, 0, 0, 0, 0, 0, 0, 0, 0, 0, 0, 0, 1, 1, 1, 0, 0, 0, 0, 0, 0, 0, 0, 0, 0, 1, 2, 2, 2, 2, 2, 2, 2, 2, 2, 2, 2, 2, 2, 2, 2, 2, 0, 0, 0, 0, 0, 0, 0, 0, 0, 0, 0, 0, 0, 0, 0, 0, 2, 2, 2, 2, 2, 2, 2, 2, 2, 2, 2, 2, 2, 2, 2, 2, 2, 2, 2, 2, 2, 2, 2, 2, 2, 2, 2, 2, 2, 2, 2, 2, 2, 2, 2, 2, 2, 2, 2, 2, 2, 2, 2, 2, 2, 2, 2, 2, 2, 2, 2, 2, 2, 2, 2, 2, 2, 2, 2, 2, 2, 2, 2, 2, 2, 2, 2, 2, 2, 2, 2, 2, 2, 2, 2, 2, 2, 2, 2, 2, 2, 2, 2, 2, 2, 2, 2, 2, 2, 2, 2, 2, 2, 2, 2, 2, 2, 2, 2, 2, 2, 2, 2, 2, 2, 2, 2, 2, 2, 2, 2, 2, 0, 0, 0, 0, 0, 0, 0, 0, 0, 0, 0, 0, 0, 0, 0, 0, 2, 2, 2, 2, 2, 2, 2, 2, 2, 2, 2, 2, 2, 2, 2, 2, 2, 2, 2, 2, 2, 2, 2, 2, 2, 2, 2, 2, 2, 2, 2, 2, 1, 2, 2, 2, 2, 2, 2, 2, 2, 2, 2, 2, 2, 2, 2, 2, 2, 1, 0, 0, 0, 0, 0, 0, 0, 0, 2, 2, 2, 2, 2, 2, 2, 2, 2, 2, 2, 2, 2, 2, 2, 2, 2, 2, 2, 2, 2, 2, 2, 2, 0, 0, 0, 0, 0, 0, 0, 0, 2, 2, 2, 2, 2, 2, 2, 2, 2, 2, 2, 2, 2, 2, 2, 2, 2, 2, 2, 2, 2, 2, 2, 2, 2, 2, 2, 2, 2, 2, 2, 2, 2, 2, 2, 2, 2, 2, 2, 2, 0, 0, 0, 0, 0, 0, 0, 0, 0, 0, 0, 0, 0, 0, 0, 0, 2, 2, 2, 2, 2, 2, 2, 2, 2, 2, 2, 2, 2, 2, 2, 2, 2, 2, 2, 2, 2, 2, 2, 2, 2, 2, 2, 2, 2, 2, 2, 2, 2, 2, 2, 2, 2, 2, 2, 2, 2, 2, 2, 2, 2, 2, 2, 2, 2, 2, 2, 2, 2, 2, 2, 2, 2, 2, 2, 2, 2, 2, 2, 2, 2, 0, 2, 2, 2, 0, 2, 2, 2, 0, 2, 0, 2, 2, 2, 2, 2, 2, 2, 2, 2, 2, 2, 2, 2, 2, 2, 2, 2, 2, 2, 2, 2, 2, 2, 2, 2, 2, 2, 2, 2, 2, 2, 2, 2, 2, 2, 2, 0, 0, 0, 0, 0, 0, 0, 0, 0, 0, 0, 0, 0, 0, 0, 0, 2, 2, 2, 2, 2, 2, 2, 2, 2, 2, 2, 2, 2, 2, 2, 2, 2, 2, 2, 2, 2, 2, 2, 2, 2, 2, 2, 2, 2, 2, 2, 2, 1, 2, 2, 2, 2, 2, 2, 2, 2, 2, 2, 2, 2, 2, 2, 2, 2, 1, 0, 0, 0, 0, 0, 0, 0, 0, 2, 2, 2, 2, 2, 2, 2, 2, 2, 2, 2, 2, 2, 2, 2, 2, 2, 2, 2, 2, 2, 2, 2, 2, 0, 0, 0, 0, 0, 0, 0, 0, 2, 2, 2, 2, 2, 2, 2, 2, 0, 2, 2, 0, 2, 0, 2, 0, 0, 2, 2, 2, 2, 0, 0, 2, 0, 0, 0, 0, 0, 0, 0, 0, 0, 0, 0, 1, 0, 0])
_uv = me_cube_001.uv_layers.new(name='UVMap')
_uv.uv.foreach_set('vector', [0.0, 0.0, 0.0, 0.0, 0.0, 0.0, 0.0, 0.0, 0.2502, 0.625, 0.375, 0.625, 0.375, 0.75, 0.2502, 0.75, 0.5483, 0.75, 0.5483, 0.75, 0.5483, 0.75, 0.5483, 0.75, 0.5483, 0.75, 0.4476, 0.75, 0.4476, 0.75, 0.5483, 0.75, 0.4361, 0.5, 0.375, 0.5, 0.375, 0.5, 0.4361, 0.5, 0.4361, 0.5, 0.375, 0.5, 0.375, 0.5, 0.4361, 0.5, 0.375, 0.75, 0.375, 0.75, 0.375, 0.75, 0.375, 0.75, 0.0, 0.0, 0.0, 0.0, 0.0, 0.0, 0.0, 0.0, 0.375, 0.3752, 0.0, 0.0, 0.375, 0.5, 0.375, 0.5, 0.375, 0.3752, 0.375, 0.3752, 0.375, 0.5, 0.375, 0.5, 0.375, 0.3752, 0.375, 0.3752, 0.375, 0.5, 0.375, 0.5, 0.375, 0.4358, 0.0, 0.0, 0.0, 0.0, 0.0, 0.0, 0.0, 0.0, 0.0, 0.0, 0.625, 0.4376, 0.625, 0.5, 0.0, 0.0, 0.625, 0.4376, 0.625, 0.4376, 0.625, 0.5, 0.625, 0.5, 0.625, 0.4376, 0.625, 0.4376, 0.625, 0.5, 0.625, 0.5, 0.6874, 0.625, 0.7498, 0.625, 0.7498, 0.75, 0.6874, 0.75, 0.6874, 0.75, 0.6874, 0.75, 0.625, 0.75, 0.625, 0.75, 0.375, 0.75, 0.375, 0.75, 0.2502, 0.75, 0.2502, 0.75, 0.2502, 0.75, 0.375, 0.75, 0.375, 0.75, 0.2502, 0.75, 0.6874, 0.75, 0.7498, 0.75, 0.7498, 0.75, 0.6874, 0.75, 0.625, 0.75, 0.625, 0.75, 0.625, 0.75, 0.625, 0.75, 0.6874, 0.75, 0.7498, 0.75, 0.7498, 0.75, 0.6874, 0.75, 0.625, 0.75, 0.625, 0.75, 0.625, 0.75, 0.625, 0.75, 0.6874, 0.75, 0.7498, 0.75, 0.7498, 0.75, 0.6874, 0.75, 0.2502, 0.75, 0.375, 0.75, 0.375, 0.75, 0.2502, 0.75, 0.2502, 0.75, 0.375, 0.75, 0.375, 0.75, 0.3126, 0.75, 0.2502, 0.75, 0.625, 0.75, 0.625, 0.75, 0.625, 0.75, 0.625, 0.75, 0.2502, 0.75, 0.3126, 0.75, 0.3126, 0.75, 0.2502, 0.75, 0.4476, 0.75, 0.4476, 0.75, 0.375, 0.75, 0.375, 0.75, 0.0, 0.0, 0.0, 0.0, 0.0, 0.0, 0.0, 0.0, 0.625, 0.75, 0.5483, 0.75, 0.5483, 0.75, 0.625, 0.75, 0.6874, 0.75, 0.625, 0.75, 0.625, 0.75, 0.6874, 0.75, 0.0686, 0.0926, 0.0, 0.0, 0.0, 0.0, 0.0686, 0.0926, 0.55, 0.5, 0.4361, 0.5, 0.4361, 0.5, 0.55, 0.5, 0.375, 0.75, 0.4476, 0.75, 0.4476, 0.75, 0.375, 0.75, 0.375, 0.5, 0.4361, 0.5, 0.4361, 0.5, 0.375, 0.5, 0.625, 0.75, 0.625, 0.75, 0.625, 0.75, 0.625, 0.75, 0.5483, 0.8124, 0.5483, 0.75, 0.625, 0.75, 0.625, 0.8124, 0.375, 0.75, 0.4476, 0.75, 0.4476, 0.75, 0.375, 0.75, 0.375, 0.75, 0.375, 0.75, 0.375, 0.75, 0.375, 0.75, 0.625, 0.5, 0.625, 0.5, 0.625, 0.5, 0.625, 0.5, 0.5483, 0.75, 0.5483, 0.75, 0.4476, 0.75, 0.4476, 0.75, 0.55, 0.5, 0.55, 0.5, 0.55, 0.5, 0.55, 0.5, 0.55, 0.5, 0.4361, 0.5, 0.4361, 0.5, 0.55, 0.5, 0.55, 0.5, 0.4361, 0.5, 0.4361, 0.5, 0.55, 0.5, 0.4361, 0.5, 0.55, 0.5, 0.55, 0.5, 0.4361, 0.5, 0.55, 0.5, 0.55, 0.5, 0.55, 0.5, 0.55, 0.5, 0.4476, 0.75, 0.5483, 0.75, 0.4979, 0.75, 0.4476, 0.75, 0.4979, 0.75, 0.5483, 0.75, 0.5483, 0.75, 0.4979, 0.75, 0.4476, 0.75, 0.375, 0.75, 0.375, 0.75, 0.4476, 0.75, 0.4476, 0.75, 0.4979, 0.75, 0.4979, 0.75, 0.4476, 0.75, 0.4361, 0.5, 0.375, 0.5, 0.375, 0.5, 0.4361, 0.5, 0.0, 0.0, 0.0, 0.0, 0.0, 0.0, 0.0, 0.0, 0.625, 0.75, 0.625, 0.75, 0.625, 0.75, 0.4361, 0.5, 0.375, 0.5, 0.375, 0.5, 0.4361, 0.5, 0.5895, 0.4898, 0.6005, 0.6145, 0.6005, 0.6145, 0.5895, 0.4898, 0.0, 0.0, 0.625, 0.75, 0.625, 0.75, 0.0, 0.0, 0.5483, 0.75, 0.625, 0.75, 0.625, 0.75, 0.5483, 0.75, 0.625, 0.75, 0.625, 0.75, 0.5483, 0.75, 0.5483, 0.75, 0.4476, 0.75, 0.5483, 0.75, 0.5483, 0.75, 0.4476, 0.75, 0.625, 0.5, 0.55, 0.5, 0.55, 0.5, 0.625, 0.5, 0.625, 0.5, 0.55, 0.5, 0.55, 0.5, 0.625, 0.5, 0.625, 0.5, 0.55, 0.5, 0.55, 0.5, 0.625, 0.5, 0.55, 0.5, 0.55, 0.5, 0.4361, 0.5, 0.4361, 0.5, 0.4418, 0.625, 0.5492, 0.625, 0.5483, 0.75, 0.4476, 0.75, 0.375, 0.75, 0.4476, 0.75, 0.4476, 0.75, 0.375, 0.75, 0.375, 0.75, 0.4476, 0.75, 0.4476, 0.75, 0.375, 0.75, 0.55, 0.5, 0.4361, 0.5, 0.4361, 0.5, 0.55, 0.5, 0.375, 0.625, 0.4418, 0.625, 0.4476, 0.75, 0.375, 0.75, 0.4361, 0.5, 0.4361, 0.5, 0.375, 0.5, 0.375, 0.5, 0.375, 0.75, 0.4476, 0.75, 0.4476, 0.75, 0.375, 0.75, 0.5483, 0.75, 0.4476, 0.75, 0.4476, 0.75, 0.0, 0.0, 0.625, 0.75, 0.625, 0.75, 0.5483, 0.75, 0.0, 0.0, 0.0, 0.0, 0.4476, 0.75, 0.4476, 0.75, 0.4979, 0.75, 0.5483, 0.75, 0.625, 0.75, 0.625, 0.75, 0.4979, 0.75, 0.625, 0.5, 0.625, 0.5, 0.625, 0.5, 0.625, 0.5, 0.375, 0.5, 0.375, 0.5, 0.375, 0.5, 0.375, 0.5, 0.625, 0.75, 0.625, 0.75, 0.625, 0.75, 0.625, 0.75, 0.375, 0.625, 0.375, 0.5, 0.375, 0.5, 0.375, 0.625, 0.5483, 0.75, 0.4476, 0.75, 0.4476, 0.75, 0.5483, 0.75, 0.625, 0.5, 0.0, 0.0, 0.0, 0.0, 0.625, 0.5, 0.625, 0.625, 0.625, 0.75, 0.625, 0.75, 0.625, 0.625, 0.4476, 0.75, 0.375, 0.75, 0.375, 0.75, 0.4476, 0.75, 0.375, 0.75, 0.375, 0.75, 0.375, 0.75, 0.375, 0.75, 0.0, 0.0, 0.348, 0.3284, 0.3281, 0.2495, 0.0, 0.0, 0.0, 0.0, 0.0, 0.0, 0.0, 0.0, 0.0, 0.0, 0.6022, 0.4818, 0.02275, 0.0182, 0.02275, 0.0182, 0.6022, 0.4818, 0.6005, 0.6145, 0.6214, 0.7425, 0.6214, 0.7425, 0.6005, 0.6145, 0.3125, 0.375, 0.5492, 0.625, 0.55, 0.5, 0.0, 0.0, 0.0, 0.0, 0.0, 0.0, 0.55, 0.5, 0.55, 0.5, 0.0, 0.0, 0.0, 0.0, 0.0, 0.0, 0.0, 0.0, 0.0, 0.0, 0.0, 0.0, 0.0, 0.0, 0.0, 0.0, 0.0, 0.0, 0.0, 0.0, 0.0, 0.0, 0.0, 0.0, 0.0, 0.0, 0.0, 0.0, 0.0, 0.0, 0.0, 0.0, 0.7498, 0.75, 0.6874, 0.75, 0.6874, 0.75, 0.7498, 0.75, 0.625, 0.4376, 0.625, 0.3752, 0.625, 0.3752, 0.625, 0.4376, 0.625, 0.75, 0.6874, 0.75, 0.6874, 0.75, 0.625, 0.75, 0.625, 0.75, 0.6874, 0.75, 0.6874, 0.75, 0.625, 0.75, 0.625, 0.75, 0.6874, 0.75, 0.6874, 0.75, 0.625, 0.75, 0.7498, 0.75, 0.7498, 0.75, 0.6874, 0.75, 0.6874, 0.75, 0.625, 0.625, 0.6874, 0.625, 0.6874, 0.75, 0.625, 0.75, 0.625, 0.3752, 0.625, 0.3752, 0.625, 0.4376, 0.625, 0.4376, 0.625, 0.3752, 0.625, 0.3752, 0.625, 0.4376, 0.625, 0.4376, 0.0, 0.0, 0.625, 0.3752, 0.625, 0.4376, 0.0, 0.0, 0.0, 0.0, 0.0, 0.0, 0.0, 0.0, 0.0, 0.0, 0.6155, 0.3752, 0.3142, 0.1971, 0.3142, 0.1971, 0.6155, 0.3752, 0.5626, 0.3752, 0.3281, 0.2495, 0.348, 0.3284, 0.4832, 0.3752, 0.02896, 0.02051, 0.3258, 0.2396, 0.3258, 0.2396, 0.02896, 0.02051, 0.3699, 0.4155, 0.3954, 0.3752, 0.3954, 0.3752, 0.3699, 0.4155, 0.4627, 0.3752, 0.3531, 0.3487, 0.3531, 0.3487, 0.4627, 0.3752, 0.02684, 0.01702, 0.3142, 0.1971, 0.3125, 0.1876, 0.0, 0.0, 0.02896, 0.02051, 0.02684, 0.01702, 0.0, 0.0, 0.0, 0.0, 0.3142, 0.1971, 0.6155, 0.3752, 0.625, 0.3752, 0.3125, 0.1876, 0.5721, 0.3752, 0.3258, 0.2396, 0.3281, 0.2495, 0.5626, 0.3752, 0.3258, 0.2396, 0.02896, 0.02051, 0.0, 0.0, 0.3281, 0.2495, 0.3142, 0.1971, 0.3258, 0.2396, 0.5721, 0.3752, 0.6155, 0.3752, 0.02896, 0.02051, 0.3258, 0.2396, 0.3142, 0.1971, 0.02684, 0.01702, 0.3142, 0.1971, 0.02684, 0.01702, 0.02684, 0.01702, 0.3142, 0.1971, 0.3258, 0.2396, 0.5721, 0.3752, 0.5721, 0.3752, 0.3258, 0.2396, 0.02684, 0.01702, 0.02896, 0.02051, 0.02896, 0.02051, 0.02684, 0.01702, 0.3699, 0.4155, 0.3061, 0.4069, 0.375, 0.5, 0.375, 0.4358, 0.0, 0.0, 0.0, 0.0, 0.0, 0.0, 0.0, 0.0, 0.0, 0.0, 0.0686, 0.0926, 0.0, 0.0, 0.0, 0.0, 0.0, 0.0, 0.0, 0.0, 0.0, 0.0, 0.0, 0.0, 0.3954, 0.3752, 0.3699, 0.4155, 0.375, 0.4358, 0.375, 0.3752, 0.0686, 0.0926, 0.3531, 0.3487, 0.348, 0.3284, 0.0, 0.0, 0.3531, 0.3487, 0.4627, 0.3752, 0.4832, 0.3752, 0.348, 0.3284, 0.0, 0.0, 0.0686, 0.0926, 0.0, 0.0, 0.0, 0.0, 0.3531, 0.3487, 0.0686, 0.0926, 0.3061, 0.4069, 0.3699, 0.4155, 0.4627, 0.3752, 0.3531, 0.3487, 0.3699, 0.4155, 0.3954, 0.3752, 0.3061, 0.4069, 0.3699, 0.4155, 0.3699, 0.4155, 0.3061, 0.4069, 0.3531, 0.3487, 0.0686, 0.0926, 0.0686, 0.0926, 0.3531, 0.3487, 0.0, 0.0, 0.0, 0.0, 0.0, 0.0, 0.0, 0.0, 0.0, 0.0, 0.0, 0.0, 0.0, 0.0, 0.0, 0.0, 0.625, 0.4376, 0.625, 0.5, 0.625, 0.5, 0.625, 0.4376, 0.6022, 0.4818, 0.625, 0.4376, 0.625, 0.4376, 0.625, 0.5, 0.6022, 0.4818, 0.6022, 0.4818, 0.625, 0.5, 0.625, 0.5, 0.02275, 0.0182, 0.6022, 0.4818, 0.625, 0.5, 0.0, 0.0, 0.02275, 0.0182, 0.02275, 0.0182, 0.0, 0.0, 0.0, 0.0, 0.625, 0.3752, 0.625, 0.4376, 0.625, 0.4376, 0.625, 0.3752, 0.625, 0.4376, 0.625, 0.3752, 0.625, 0.3752, 0.625, 0.4376, 0.625, 0.4376, 0.625, 0.3752, 0.625, 0.3752, 0.625, 0.4376, 0.6022, 0.4818, 0.6022, 0.4818, 0.02275, 0.0182, 0.02275, 0.0182, 0.625, 0.5, 0.625, 0.4376, 0.625, 0.4376, 0.6022, 0.4818, 0.625, 0.4376, 0.6022, 0.4818, 0.6022, 0.4818, 0.625, 0.4376, 0.625, 0.3752, 0.625, 0.4376, 0.625, 0.4376, 0.625, 0.3752, 0.02275, 0.0182, 0.02275, 0.0182, 0.02275, 0.0182, 0.02275, 0.0182, 0.6022, 0.4818, 0.6022, 0.4818, 0.6022, 0.4818, 0.6022, 0.4818, 0.625, 0.5, 0.625, 0.4376, 0.625, 0.4376, 0.625, 0.5, 0.625, 0.5, 0.6874, 0.5, 0.6874, 0.625, 0.625, 0.625, 0.625, 0.75, 0.5483, 0.75, 0.5492, 0.625, 0.3125, 0.375, 0.625, 0.75, 0.625, 0.75, 0.625, 0.75, 0.625, 0.75, 0.625, 0.5, 0.625, 0.625, 0.625, 0.625, 0.625, 0.5, 0.375, 0.75, 0.375, 0.625, 0.375, 0.625, 0.375, 0.75, 0.375, 0.5, 0.4361, 0.5, 0.4418, 0.625, 0.375, 0.625, 0.4361, 0.5, 0.55, 0.5, 0.5492, 0.625, 0.4418, 0.625, 0.6874, 0.5, 0.7498, 0.5, 0.7498, 0.625, 0.6874, 0.625, 0.2502, 0.5, 0.375, 0.5, 0.375, 0.625, 0.2502, 0.625, 0.625, 0.75, 0.6214, 0.7425, 0.625, 0.75, 0.625, 0.75, 0.6214, 0.7425, 0.6005, 0.6145, 0.625, 0.625, 0.625, 0.75, 0.6288, 0.7556, 0.625, 0.75, 0.625, 0.75, 0.625, 0.75, 0.625, 0.75, 0.625, 0.75, 0.625, 0.75, 0.625, 0.75, 0.5895, 0.4898, 0.08307, 0.07843, 0.0, 0.0, 0.625, 0.5, 0.08307, 0.07843, 0.329, 0.3832, 0.3125, 0.375, 0.0, 0.0, 0.6005, 0.6145, 0.5895, 0.4898, 0.625, 0.5, 0.625, 0.625, 0.329, 0.3832, 0.6288, 0.7556, 0.625, 0.75, 0.3125, 0.375, 0.625, 0.75, 0.6288, 0.7556, 0.6214, 0.7425, 0.625, 0.75, 0.6005, 0.6145, 0.6214, 0.7425, 0.6288, 0.7556, 0.329, 0.3832, 0.5895, 0.4898, 0.6005, 0.6145, 0.329, 0.3832, 0.08307, 0.07843, 0.08307, 0.07843, 0.5895, 0.4898, 0.5895, 0.4898, 0.08307, 0.07843, 0.625, 0.75, 0.6288, 0.7556, 0.6288, 0.7556, 0.625, 0.75, 0.6214, 0.7425, 0.625, 0.75, 0.625, 0.75, 0.6214, 0.7425, 0.6288, 0.7556, 0.329, 0.3832, 0.329, 0.3832, 0.6288, 0.7556, 0.329, 0.3832, 0.08307, 0.07843, 0.08307, 0.07843, 0.329, 0.3832, 0.375, 0.8124, 0.4476, 0.8124, 0.4475, 0.8748, 0.375, 0.8748, 0.5483, 0.8124, 0.625, 0.8124, 0.625, 0.8748, 0.5483, 0.8748, 0.3126, 0.75, 0.3126, 0.75, 0.375, 0.75, 0.375, 0.75, 0.375, 0.75, 0.4476, 0.75, 0.4476, 0.8124, 0.375, 0.8124, 0.4475, 0.8748, 0.4476, 0.8124, 0.5483, 0.8124, 0.5483, 0.8748, 0.4476, 0.8124, 0.4476, 0.75, 0.5483, 0.75, 0.5483, 0.8124, 0.0, 0.0, 0.0, 0.0, 0.0, 0.0, 0.0, 0.0, 0.0, 0.0, 0.0, 0.0, 0.0, 0.0, 0.0, 0.0, 0.0, 0.0, 0.0, 0.0, 0.0, 0.0, 0.0, 0.0, 0.0, 0.0, 0.0, 0.0, 0.0, 0.0, 0.0, 0.0, 0.0, 0.0, 0.0, 0.0, 0.0, 0.0, 0.0, 0.0, 0.0, 0.0, 0.0, 0.0, 0.0, 0.0, 0.0, 0.0, 0.0, 0.0, 0.0, 0.0, 0.0, 0.0, 0.0, 0.0, 0.0, 0.0, 0.0, 0.0, 0.0, 0.0, 0.0, 0.0, 0.0, 0.0, 0.0, 0.0, 0.0, 0.0, 0.0, 0.0, 0.0, 0.0, 0.0, 0.0, 0.0, 0.0, 0.0, 0.0, 0.0, 0.0, 0.0, 0.0, 0.0, 0.0, 0.0, 0.0, 0.0, 0.0, 0.0, 0.0, 0.0, 0.0, 0.0, 0.0, 0.0, 0.0, 0.0, 0.0, 0.0, 0.0, 0.0, 0.0, 0.0, 0.0, 0.0, 0.0, 0.0, 0.0, 0.0, 0.0, 0.0, 0.0, 0.0, 0.0, 0.0, 0.0, 0.0, 0.0, 0.0, 0.0, 0.0, 0.0, 0.0, 0.0, 0.0, 0.0, 0.0, 0.0, 0.0, 0.0, 0.0, 0.0, 0.0, 0.0, 0.0, 0.0, 0.0, 0.0, 0.0, 0.0, 0.0, 0.0, 0.0, 0.0, 0.0, 0.0, 0.0, 0.0, 0.0, 0.0, 0.0, 0.0, 0.0, 0.0, 0.0, 0.0, 0.0, 0.0, 0.0, 0.0, 0.0, 0.0, 0.0, 0.0, 0.0, 0.0, 0.0, 0.0, 0.0, 0.0, 0.0, 0.0, 0.0, 0.0, 0.0, 0.0, 0.0, 0.0, 0.0, 0.0, 0.0, 0.0, 0.0, 0.0, 0.0, 0.0, 0.0, 0.0, 0.0, 0.0, 0.0, 0.0, 0.0, 0.0, 0.0, 0.0, 0.0, 0.0, 0.0, 0.0, 0.0, 0.0, 0.0, 0.0, 0.0, 0.0, 0.0, 0.0, 0.0, 0.0, 0.0, 0.0, 0.0, 0.0, 0.0, 0.0, 0.0, 0.0, 0.0, 0.0, 0.0, 0.0, 0.0, 0.0, 0.0, 0.0, 0.0, 0.0, 0.0, 0.0, 0.0, 0.0, 0.0, 0.0, 0.0, 0.0, 0.0, 0.0, 0.0, 0.0, 0.0, 0.0, 0.0, 0.0, 0.0, 0.0, 0.0, 0.0, 0.0, 0.0, 0.0, 0.0, 0.0, 0.0, 0.0, 0.0, 0.0, 0.0, 0.0, 0.0, 0.0, 0.0, 0.0, 0.0, 0.0, 0.0, 0.0, 0.0, 0.0, 0.0, 0.0, 0.0, 0.0, 0.0, 0.0, 0.0, 0.0, 0.0, 0.0, 0.0, 0.0, 0.0, 0.0, 0.0, 0.0, 0.0, 0.0, 0.0, 0.0, 0.0, 0.0, 0.0, 0.0, 0.0, 0.0, 0.0, 0.0, 0.0, 0.0, 0.0, 0.0, 0.0, 0.0, 0.0, 0.0, 0.0, 0.0, 0.0, 0.0, 0.0, 0.0, 0.0, 0.0, 0.0, 0.0, 0.0, 0.0, 0.0, 0.0, 0.0, 0.0, 0.0, 0.0, 0.0, 0.0, 0.0, 0.0, 0.0, 0.0, 0.0, 0.0, 0.0, 0.0, 0.0, 0.0, 0.0, 0.0, 0.0, 0.0, 0.0, 0.0, 0.0, 0.0, 0.0, 0.0, 0.0, 0.0, 0.0, 0.0, 0.0, 0.0, 0.0, 0.0, 0.0, 0.0, 0.0, 0.0, 0.0, 0.0, 0.0, 0.0, 0.0, 0.0, 0.0, 0.0, 0.0, 0.0, 0.0, 0.0, 0.0, 0.0, 0.0, 0.0, 0.0, 0.0, 0.0, 0.0, 0.0, 0.0, 0.0, 0.0, 0.0, 0.0, 0.0, 0.0, 0.0, 0.0, 0.0, 0.0, 0.0, 0.0, 0.0, 0.0, 0.0, 0.0, 0.0, 0.0, 0.0, 0.0, 0.0, 0.0, 0.0, 0.0, 0.0, 0.0, 0.0, 0.0, 0.0, 0.0, 0.0, 0.0, 0.0, 0.0, 0.0, 0.0, 0.0, 0.0, 0.0, 0.0, 0.0, 0.0, 0.0, 0.0, 0.0, 0.0, 0.0, 0.0, 0.0, 0.0, 0.0, 0.0, 0.0, 0.0, 0.0, 0.0, 0.0, 0.0, 0.0, 0.0, 0.0, 0.0, 0.0, 0.0, 0.0, 0.0, 0.0, 0.0, 0.0, 0.0, 0.0, 0.0, 0.0, 0.0, 0.0, 0.0, 0.0, 0.0, 0.0, 0.0, 0.0, 0.0, 0.0, 0.0, 0.0, 0.0, 0.0, 0.0, 0.0, 0.0, 0.0, 0.0, 0.0, 0.0, 0.0, 0.0, 0.0, 0.0, 0.0, 0.0, 0.0, 0.0, 0.0, 0.0, 0.0, 0.0, 0.0, 0.0, 0.0, 0.0, 0.0, 0.0, 0.0, 0.0, 0.0, 0.0, 0.0, 0.0, 0.0, 0.0, 0.0, 0.0, 0.0, 0.0, 0.0, 0.0, 0.0, 0.0, 0.0, 0.0, 0.0, 0.0, 0.0, 0.0, 0.0, 0.0, 0.0, 0.0, 0.0, 0.0, 0.0, 0.0, 0.0, 0.0, 0.0, 0.0, 0.0, 0.0, 0.0, 0.0, 0.0, 0.0, 0.0, 0.0, 0.0, 0.0, 0.0, 0.0, 0.0, 0.0, 0.0, 0.0, 0.0, 0.0, 0.0, 0.0, 0.0, 0.0, 0.0, 0.0, 0.0, 0.0, 0.0, 0.0, 0.0, 0.0, 0.0, 0.0, 0.0, 0.0, 0.0, 0.0, 0.0, 0.0, 0.0, 0.0, 0.0, 0.0, 0.0, 0.0, 0.0, 0.0, 0.0, 0.0, 0.0, 0.0, 0.0, 0.0, 0.0, 0.0, 0.0, 0.0, 0.0, 0.0, 0.0, 0.0, 0.0, 0.0, 0.0, 0.0, 0.0, 0.0, 0.0, 0.0, 0.0, 0.0, 0.0, 0.0, 0.0, 0.0, 0.0, 0.0, 0.0, 0.0, 0.0, 0.0, 0.0, 0.0, 0.0, 0.0, 0.0, 0.0, 0.0, 0.0, 0.0, 0.0, 0.0, 0.0, 0.0, 0.0, 0.0, 0.0, 0.0, 0.0, 0.0, 0.0, 0.0, 0.0, 0.0, 0.0, 0.0, 0.0, 0.0, 0.0, 0.0, 0.0, 0.0, 0.0, 0.0, 0.0, 0.0, 0.0, 0.0, 0.0, 0.0, 0.0, 0.0, 0.0, 0.0, 0.0, 0.0, 0.0, 0.0, 0.0, 0.0, 0.0, 0.0, 0.0, 0.0, 0.0, 0.0, 0.0, 0.0, 0.0, 0.0, 0.0, 0.0, 0.0, 0.0, 0.0, 0.0, 0.0, 0.0, 0.0, 0.0, 0.0, 0.0, 0.0, 0.0, 0.0, 0.0, 0.0, 0.0, 0.0, 0.0, 0.0, 0.0, 0.0, 0.0, 0.0, 0.0, 0.0, 0.0, 0.0, 0.0, 0.0, 0.0, 0.0, 0.0, 0.0, 0.0, 0.0, 0.0, 0.0, 0.0, 0.0, 0.0, 0.0, 0.0, 0.0, 0.0, 0.0, 0.0, 0.0, 0.0, 0.0, 0.0, 0.0, 0.0, 0.0, 0.0, 0.0, 0.0, 0.0, 0.0, 0.0, 0.0, 0.0, 0.0, 0.0, 0.0, 0.0, 0.0, 0.0, 0.0, 0.0, 0.0, 0.0, 0.0, 0.0, 0.0, 0.0, 0.0, 0.0, 0.0, 0.0, 0.0, 0.0, 0.0, 0.0, 0.0, 0.0, 0.0, 0.0, 0.0, 0.0, 0.0, 0.0, 0.0, 0.0, 0.0, 0.0, 0.0, 0.0, 0.0, 0.0, 0.0, 0.0, 0.0, 0.0, 0.0, 0.0, 0.0, 0.0, 0.0, 0.0, 0.0, 0.0, 0.0, 0.0, 0.0, 0.0, 0.0, 0.0, 0.0, 0.0, 0.0, 0.0, 0.0, 0.0, 0.0, 0.0, 0.0, 0.0, 0.0, 0.0, 0.0, 0.0, 0.0, 0.0, 0.0, 0.0, 0.0, 0.0, 0.0, 0.0, 0.0, 0.0, 0.0, 0.0, 0.0, 0.0, 0.0, 0.0, 0.0, 0.0, 0.0, 0.0, 0.0, 0.0, 0.0, 0.0, 0.0, 0.0, 0.0, 0.0, 0.0, 0.0, 0.0, 0.0, 0.0, 0.0, 0.0, 0.0, 0.0, 0.0, 0.0, 0.0, 0.0, 0.0, 0.0, 0.0, 0.0, 0.0, 0.0, 0.0, 0.0, 0.0, 0.0, 0.0, 0.0, 0.0, 0.0, 0.0, 0.0, 0.0, 0.0, 0.0, 0.0, 0.0, 0.0, 0.0, 0.0, 0.0, 0.0, 0.0, 0.0, 0.0, 0.0, 0.0, 0.0, 0.0, 0.0, 0.0, 0.0, 0.0, 0.0, 0.0, 0.0, 0.0, 0.0, 0.0, 0.0, 0.0, 0.0, 0.0, 0.0, 0.0, 0.0, 0.0, 0.0, 0.0, 0.0, 0.0, 0.0, 0.0, 0.0, 0.0, 0.0, 0.0, 0.0, 0.0, 0.0, 0.0, 0.0, 0.0, 0.0, 0.0, 0.0, 0.0, 0.0, 0.0, 0.0, 0.0, 0.0, 0.0, 0.0, 0.0, 0.0, 0.0, 0.0, 0.0, 0.0, 0.0, 0.0, 0.0, 0.0, 0.0, 0.0, 0.0, 0.0, 0.0, 0.0, 0.0, 0.0, 0.0, 0.0, 0.0, 0.0, 0.0, 0.0, 0.0, 0.0, 0.0, 0.0, 0.0, 0.0, 0.0, 0.0, 0.0, 0.0, 0.0, 0.0, 0.0, 0.0, 0.0, 0.0, 0.0, 0.0, 0.0, 0.0, 0.0, 0.0, 0.0, 0.0, 0.0, 0.0, 0.0, 0.0, 0.0, 0.0, 0.0, 0.0, 0.0, 0.0, 0.0, 0.0, 0.0, 0.0, 0.0, 0.0, 0.0, 0.0, 0.0, 0.0, 0.0, 0.0, 0.0, 0.0, 0.0, 0.0, 0.0, 0.0, 0.0, 0.0, 0.0, 0.0, 0.0, 0.0, 0.0, 0.0, 0.0, 0.0, 0.0, 0.0, 0.0, 0.0, 0.0, 0.0, 0.0, 0.0, 0.0, 0.0, 0.0, 0.0, 0.0, 0.0, 0.0, 0.0, 0.0, 0.0, 0.0, 0.0, 0.0, 0.0, 0.0, 0.0, 0.0, 0.0, 0.0, 0.0, 0.0, 0.0, 0.0, 0.0, 0.0, 0.0, 0.0, 0.0, 0.0, 0.0, 0.0, 0.0, 0.0, 0.0, 0.0, 0.0, 0.0, 0.0, 0.0, 0.0, 0.0, 0.0, 0.0, 0.0, 0.0, 0.0, 0.0, 0.0, 0.0, 0.0, 0.0, 0.0, 0.0, 0.0, 0.0, 0.0, 0.0, 0.0, 0.0, 0.0, 0.0, 0.0, 0.0, 0.0, 0.0, 0.0, 0.0, 0.0, 0.0, 0.0, 0.0, 0.0, 0.0, 0.0, 0.0, 0.0, 0.0, 0.0, 0.0, 0.0, 0.0, 0.0, 0.0, 0.0, 0.0, 0.0, 0.0, 0.0, 0.0, 0.0, 0.0, 0.0, 0.0, 0.0, 0.0, 0.0, 0.0, 0.0, 0.0, 0.0, 0.0, 0.0, 0.0, 0.0, 0.0, 0.0, 0.0, 0.0, 0.0, 0.0, 0.0, 0.0, 0.0, 0.0, 0.0, 0.0, 0.0, 0.0, 0.0, 0.0, 0.0, 0.0, 0.0, 0.0, 0.0, 0.0, 0.0, 0.0, 0.0, 0.0, 0.0, 0.0, 0.0, 0.0, 0.0, 0.0, 0.0, 0.0, 0.0, 0.0, 0.0, 0.0, 0.0, 0.0, 0.0, 0.0, 0.0, 0.0, 0.0, 0.0, 0.0, 0.0, 0.0, 0.0, 0.0, 0.0, 0.0, 0.0, 0.0, 0.0, 0.0, 0.0, 0.0, 0.0, 0.0, 0.0, 0.0, 0.0, 0.0, 0.0, 0.0, 0.0, 0.0, 0.0, 0.0, 0.0, 0.0, 0.0, 0.0, 0.0, 0.0, 0.0, 0.0, 0.0, 0.0, 0.0, 0.0, 0.0, 0.0, 0.0, 0.0, 0.0, 0.0, 0.0, 0.0, 0.0, 0.0, 0.0, 0.0, 0.0, 0.0, 0.0, 0.0, 0.0, 0.0, 0.0, 0.0, 0.0, 0.0, 0.0, 0.0, 0.0, 0.0, 0.0, 0.0, 0.0, 0.0, 0.0, 0.0, 0.0, 0.0, 0.0, 0.0, 0.0, 0.0, 0.0, 0.0, 0.0, 0.0, 0.0, 0.0, 0.0, 0.0, 0.0, 0.0, 0.0, 0.0, 0.0, 0.0, 0.0, 0.0, 0.0, 0.0, 0.0, 0.0, 0.0, 0.0, 0.0, 0.0, 0.0, 0.0, 0.0, 0.0, 0.0, 0.0, 0.0, 0.0, 0.0, 0.0, 0.0, 0.0, 0.0, 0.0, 0.0, 0.0, 0.0, 0.0, 0.0, 0.0, 0.0, 0.0, 0.0, 0.0, 0.0, 0.0, 0.0, 0.0, 0.0, 0.0, 0.0, 0.0, 0.0, 0.0, 0.0, 0.0, 0.0, 0.0, 0.0, 0.0, 0.0, 0.0, 0.0, 0.0, 0.0, 0.0, 0.0, 0.0, 0.0, 0.0, 0.0, 0.0, 0.0, 0.0, 0.0, 0.0, 0.0, 0.0, 0.0, 0.0, 0.0, 0.0, 0.0, 0.0, 0.0, 0.0, 0.0, 0.0, 0.0, 0.0, 0.0, 0.0, 0.0, 0.0, 0.0, 0.0, 0.0, 0.0, 0.0, 0.0, 0.0, 0.0, 0.0, 0.0, 0.0, 0.0, 0.0, 0.0, 0.0, 0.0, 0.0, 0.0, 0.0, 0.0, 0.0, 0.0, 0.0, 0.0, 0.0, 0.0, 0.0, 0.0, 0.0, 0.0, 0.0, 0.0, 0.0, 0.0, 0.0, 0.0, 0.0, 0.0, 0.0, 0.0, 0.0, 0.0, 0.0, 0.0, 0.0, 0.0, 0.0, 0.0, 0.0, 0.0, 0.0, 0.0, 0.0, 0.0, 0.0, 0.0, 0.0, 0.0, 0.0, 0.0, 0.0, 0.0, 0.0, 0.0, 0.0, 0.0, 0.0, 0.0, 0.0, 0.0, 0.0, 0.0, 0.0, 0.0, 0.0, 0.0, 0.0, 0.0, 0.0, 0.0, 0.0, 0.0, 0.0, 0.0, 0.0, 0.0, 0.0, 0.0, 0.0, 0.0, 0.0, 0.0, 0.0, 0.0, 0.0, 0.0, 0.0, 0.0, 0.0, 0.0, 0.0, 0.0, 0.0, 0.0, 0.0, 0.0, 0.0, 0.0, 0.0, 0.0, 0.0, 0.0, 0.0, 0.0, 0.0, 0.0, 0.0, 0.0, 0.0, 0.0, 0.0, 0.0, 0.0, 0.0, 0.0, 0.0, 0.0, 0.0, 0.0, 0.0, 0.0, 0.0, 0.0, 0.0, 0.0, 0.0, 0.0, 0.0, 0.0, 0.0, 0.0, 0.0, 0.0, 0.0, 0.0, 0.0, 0.0, 0.0, 0.0, 0.0, 0.0, 0.0, 0.0, 0.0, 0.0, 0.0, 0.0, 0.0, 0.0, 0.0, 0.0, 0.0, 0.0, 0.0, 0.0, 0.0, 0.0, 0.0, 0.0, 0.0, 0.0, 0.0, 0.0, 0.0, 0.0, 0.0, 0.0, 0.0, 0.0, 0.0, 0.0, 0.0, 0.0, 0.0, 0.0, 0.0, 0.0, 0.0, 0.0, 0.0, 0.0, 0.0, 0.0, 0.0, 0.0, 0.0, 0.0, 0.0, 0.0, 0.0, 0.0, 0.0, 0.0, 0.0, 0.0, 0.0, 0.0, 0.0, 0.0, 0.0, 0.0, 0.0, 0.0, 0.0, 0.0, 0.0, 0.0, 0.0, 0.0, 0.0, 0.0, 0.0, 0.0, 0.0, 0.0, 0.0, 0.0, 0.0, 0.0, 0.0, 0.0, 0.0, 0.0, 0.0, 0.0, 0.0, 0.0, 0.0, 0.0, 0.0, 0.0, 0.0, 0.0, 0.0, 0.0, 0.0, 0.0, 0.0, 0.0, 0.0, 0.0, 0.0, 0.0, 0.0, 0.0, 0.0, 0.0, 0.0, 0.0, 0.0, 0.0, 0.0, 0.0, 0.0, 0.0, 0.0, 0.0, 0.0, 0.0, 0.0, 0.0, 0.0, 0.0, 0.0, 0.0, 0.0, 0.0, 0.0, 0.0, 0.0, 0.0, 0.0, 0.0, 0.0, 0.0, 0.0, 0.0, 0.0, 0.0, 0.0, 0.0, 0.0, 0.0, 0.0, 0.0, 0.0, 0.0, 0.0, 0.0, 0.0, 0.0, 0.0, 0.0, 0.0, 0.0, 0.0, 0.0, 0.0, 0.0, 0.0, 0.0, 0.0, 0.0, 0.0, 0.0, 0.0, 0.0, 0.0, 0.0, 0.0, 0.0, 0.0, 0.0, 0.0, 0.0, 0.0, 0.0, 0.0, 0.0, 0.0, 0.0, 0.0, 0.0, 0.0, 0.0, 0.0, 0.0, 0.0, 0.0, 0.0, 0.0, 0.0, 0.0, 0.0, 0.0, 0.0, 0.0, 0.0, 0.0, 0.0, 0.0, 0.0, 0.0, 0.0, 0.0, 0.0, 0.0, 0.0, 0.0, 0.0, 0.0, 0.0, 0.0, 0.0, 0.0, 0.0, 0.0, 0.0, 0.0, 0.0, 0.0, 0.0, 0.0, 0.0, 0.0, 0.0, 0.0, 0.0, 0.0, 0.0, 0.0, 0.0, 0.0, 0.0, 0.0, 0.0, 0.0, 0.0, 0.0, 0.0, 0.0, 0.0, 0.0, 0.0, 0.0, 0.0, 0.0, 0.0, 0.0, 0.0, 0.0, 0.0, 0.0, 0.0, 0.0, 0.0, 0.0, 0.0, 0.0, 0.0, 0.0, 0.0, 0.0, 0.0, 0.0, 0.0, 0.0, 0.0, 0.0, 0.0, 0.0, 0.0, 0.0, 0.0, 0.0, 0.0, 0.0, 0.0, 0.0, 0.0, 0.0, 0.0, 0.0, 0.0, 0.0, 0.0, 0.0, 0.0, 0.0, 0.0, 0.0, 0.0, 0.0, 0.0, 0.0, 0.0, 0.0, 0.0, 0.0, 0.0, 0.0, 0.0, 0.0, 0.0, 0.0, 0.0, 0.0, 0.0, 0.0, 0.0, 0.0, 0.0, 0.0, 0.0, 0.0, 0.0, 0.0, 0.0, 0.0, 0.0, 0.0, 0.0, 0.0, 0.0, 0.0, 0.0, 0.0, 0.0, 0.0, 0.0, 0.0, 0.0, 0.0, 0.0, 0.0, 0.0, 0.0, 0.0, 0.0, 0.0, 0.0, 0.0, 0.0, 0.0, 0.0, 0.0, 0.0, 0.0, 0.0, 0.0, 0.0, 0.0, 0.0, 0.0, 0.0, 0.0, 0.0, 0.0, 0.0, 0.0, 0.0, 0.0, 0.0, 0.0, 0.0, 0.0, 0.0, 0.0, 0.0, 0.0, 0.0, 0.0, 0.0, 0.0, 0.0, 0.0, 0.0, 0.0, 0.0, 0.0, 0.0, 0.0, 0.0, 0.0, 0.0, 0.0, 0.0, 0.0, 0.0, 0.0, 0.0, 0.0, 0.0, 0.0, 0.0, 0.0, 0.0, 0.0, 0.0, 0.0, 0.0, 0.0, 0.0, 0.0, 0.0, 0.0, 0.0, 0.0, 0.0, 0.0, 0.0, 0.0, 0.0, 0.0, 0.0, 0.0, 0.0, 0.0, 0.0, 0.0, 0.0, 0.0, 0.0, 0.0, 0.0, 0.0, 0.0, 0.0, 0.0, 0.0, 0.0, 0.0, 0.0, 0.0, 0.0, 0.0, 0.0, 0.0, 0.0, 0.0, 0.0, 0.0, 0.0, 0.0, 0.0, 0.0, 0.0, 0.0, 0.0, 0.0, 0.0, 0.0, 0.0, 0.0, 0.0, 0.0, 0.0, 0.0, 0.0, 0.0, 0.0, 0.0, 0.0, 0.0, 0.0, 0.0, 0.0, 0.0, 0.0, 0.0, 0.0, 0.0, 0.0, 0.0, 0.0, 0.0, 0.0, 0.0, 0.0, 0.0, 0.0, 0.0, 0.0, 0.0, 0.0, 0.0, 0.0, 0.0, 0.0, 0.0, 0.0, 0.0, 0.0, 0.0, 0.0, 0.0, 0.0, 0.0, 0.0, 0.0, 0.0, 0.0, 0.0, 0.0, 0.0, 0.0, 0.0, 0.0, 0.0, 0.0, 0.0, 0.0, 0.0, 0.0, 0.0, 0.0, 0.0, 0.0, 0.0, 0.0, 0.0, 0.0, 0.0, 0.0, 0.0, 0.0, 0.0, 0.0, 0.0, 0.0, 0.0, 0.0, 0.0, 0.0, 0.0, 0.0, 0.0, 0.0, 0.0, 0.0, 0.0, 0.0, 0.0, 0.0, 0.0, 0.0, 0.0, 0.0, 0.0, 0.0, 0.0, 0.0, 0.0, 0.0, 0.0, 0.0, 0.0, 0.0, 0.0, 0.0, 0.0, 0.0, 0.0, 0.0, 0.0, 0.0, 0.0, 0.0, 0.0, 0.0, 0.0, 0.0, 0.0, 0.0, 0.0, 0.0, 0.0, 0.0, 0.0, 0.0, 0.0, 0.0, 0.0, 0.0, 0.0, 0.0, 0.0, 0.0, 0.0, 0.0, 0.0, 0.0, 0.0, 0.0, 0.0, 0.0, 0.0, 0.0, 0.0, 0.0, 0.0, 0.0, 0.0, 0.0, 0.0, 0.0, 0.0, 0.0, 0.0, 0.0, 0.0, 0.0, 0.0, 0.0, 0.0, 0.0, 0.0, 0.0, 0.0, 0.0, 0.0, 0.0, 0.0, 0.0, 0.0, 0.0, 0.0, 0.0, 0.0, 0.0, 0.0, 0.0, 0.0, 0.0, 0.0, 0.0, 0.0, 0.0, 0.0, 0.0, 0.0, 0.0, 0.0, 0.0, 0.0, 0.0, 0.0, 0.0, 0.0, 0.0, 0.0, 0.0, 0.0, 0.0, 0.0, 0.0, 0.0, 0.0, 0.0, 0.0, 0.0, 0.0, 0.0, 0.0, 0.0, 0.0, 0.0, 0.0, 0.0, 0.0, 0.0, 0.0, 0.0, 0.0, 0.0, 0.0, 0.0, 0.0, 0.0, 0.0, 0.0, 0.0, 0.0, 0.0, 0.0, 0.0, 0.0, 0.0, 0.0, 0.0, 0.0, 0.0, 0.0, 0.0, 0.0, 0.0, 0.0, 0.0, 0.0, 0.0, 0.0, 0.0, 0.0, 0.0, 0.0, 0.0, 0.0, 0.0, 0.0, 0.0, 0.0, 0.0, 0.0, 0.0, 0.0, 0.0, 0.0, 0.0, 0.0, 0.0, 0.0, 0.0, 0.0, 0.0, 0.0, 0.0, 0.0, 0.0, 0.0, 0.0, 0.0, 0.0, 0.0, 0.0, 0.0, 0.0, 0.0, 0.0, 0.0, 0.0, 0.0, 0.0, 0.0, 0.0, 0.0, 0.0, 0.0, 0.0, 0.0, 0.0, 0.0, 0.0, 0.0, 0.0, 0.0, 0.0, 0.0, 0.0, 0.0, 0.0, 0.0, 0.0, 0.0, 0.0, 0.0, 0.0, 0.0, 0.0, 0.0, 0.0, 0.0, 0.0, 0.0, 0.0, 0.0, 0.0, 0.0, 0.0, 0.0, 0.0, 0.0, 0.0, 0.0, 0.0, 0.0, 0.0, 0.0, 0.0, 0.0, 0.0, 0.0, 0.0, 0.0, 0.0, 0.0, 0.0, 0.0, 0.0, 0.0, 0.0, 0.0, 0.0, 0.0, 0.0, 0.0, 0.0, 0.0, 0.0, 0.0, 0.0, 0.0, 0.0, 0.0, 0.0, 0.0, 0.0, 0.0, 0.0, 0.0, 0.0, 0.0, 0.0, 0.0, 0.0, 0.0, 0.0, 0.0, 0.0, 0.0, 0.0, 0.0, 0.0, 0.0, 0.0, 0.0, 0.0, 0.0, 0.0, 0.0, 0.0, 0.0, 0.0, 0.0, 0.0, 0.0, 0.0, 0.0, 0.0, 0.0, 0.0, 0.0, 0.0, 0.0, 0.0, 0.0, 0.0, 0.0, 0.0, 0.0, 0.0, 0.0, 0.0, 0.0, 0.0, 0.0, 0.0, 0.0, 0.0, 0.0, 0.0, 0.0, 0.0, 0.0, 0.0, 0.0, 0.0, 0.0, 0.0, 0.0, 0.0, 0.0, 0.0, 0.0, 0.0, 0.0, 0.0, 0.0, 0.0, 0.0, 0.0, 0.0, 0.0, 0.0, 0.0, 0.0, 0.0, 0.0, 0.0, 0.0, 0.0, 0.0, 0.0, 0.0, 0.0, 0.0, 0.0, 0.0, 0.0, 0.0, 0.0, 0.0, 0.0, 0.0, 0.0, 0.0, 0.0, 0.0, 0.0, 0.0, 0.0, 0.0, 0.0, 0.0, 0.0, 0.0, 0.0, 0.0, 0.0, 0.0, 0.0, 0.0, 0.0, 0.0, 0.0, 0.0, 0.0, 0.0, 0.0, 0.0, 0.0, 0.0, 0.0, 0.0, 0.0, 0.0, 0.0, 0.0, 0.0, 0.0, 0.0, 0.0, 0.0, 0.0, 0.0, 0.0, 0.0, 0.0, 0.0, 0.0, 0.0, 0.0, 0.0, 0.0, 0.0, 0.0, 0.0, 0.0, 0.0, 0.0, 0.0, 0.0, 0.0, 0.0, 0.0, 0.0, 0.0, 0.0, 0.0, 0.0, 0.0, 0.0, 0.0, 0.0, 0.0, 0.0, 0.0, 0.0, 0.0, 0.0, 0.0, 0.0, 0.0, 0.0, 0.0, 0.0, 0.0, 0.0, 0.0, 0.0, 0.0, 0.0, 0.0, 0.0, 0.0, 0.0, 0.0, 0.0, 0.0, 0.0, 0.0, 0.0, 0.0, 0.0, 0.0, 0.0, 0.0, 0.0, 0.0, 0.0, 0.0, 0.0, 0.0, 0.0, 0.0, 0.0, 0.0, 0.0, 0.0, 0.0, 0.0, 0.0, 0.0, 0.0, 0.0, 0.0, 0.0, 0.0, 0.0, 0.0, 0.0, 0.0, 0.0, 0.0, 0.0, 0.0, 0.0, 0.0, 0.0, 0.0, 0.0, 0.0, 0.0, 0.0, 0.0, 0.0, 0.0, 0.0, 0.0, 0.0, 0.0, 0.0, 0.0, 0.0, 0.0, 0.0, 0.0, 0.0, 0.0, 0.0, 0.0, 0.0, 0.0, 0.0, 0.0, 0.0, 0.0, 0.0, 0.0, 0.0, 0.0, 0.0, 0.0, 0.0, 0.0, 0.0, 0.0, 0.0, 0.0, 0.0, 0.0, 0.0, 0.0, 0.0, 0.0, 0.0, 0.0, 0.0, 0.0, 0.0, 0.0, 0.0, 0.0, 0.0, 0.0, 0.0, 0.0, 0.0, 0.0, 0.0, 0.0, 0.0, 0.0, 0.0, 0.0, 0.0, 0.0, 0.0, 0.0, 0.0, 0.0, 0.0, 0.0, 0.0, 0.0, 0.0, 0.0, 0.0, 0.0, 0.0, 0.0, 0.0, 0.0, 0.0, 0.0, 0.0, 0.0, 0.0, 0.0, 0.0, 0.0, 0.0, 0.0, 0.0, 0.0, 0.0, 0.0, 0.0, 0.0, 0.0, 0.0, 0.0, 0.0, 0.0, 0.0, 0.0, 0.0, 0.0, 0.0, 0.0, 0.0, 0.0, 0.0, 0.0, 0.0, 0.0, 0.0, 0.0, 0.0, 0.0, 0.0, 0.0, 0.0, 0.0, 0.0, 0.0, 0.0, 0.0, 0.0, 0.0, 0.0, 0.0, 0.0, 0.0, 0.0, 0.0, 0.0, 0.0, 0.0, 0.0, 0.0, 0.0, 0.0, 0.0, 0.0, 0.0, 0.0, 0.0, 0.0, 0.0, 0.0, 0.0, 0.0, 0.0, 0.0, 0.0, 0.0, 0.0, 0.0, 0.0, 0.0, 0.0, 0.0, 0.0, 0.0, 0.0, 0.0, 0.0, 0.0, 0.0, 0.0, 0.0, 0.0, 0.0, 0.0, 0.0, 0.0, 0.0, 0.0, 0.0, 0.0, 0.0, 0.0, 0.0, 0.0, 0.0, 0.0, 0.0, 0.0, 0.0, 0.0, 0.0, 0.0, 0.0, 0.0, 0.0, 0.0, 0.0, 0.0, 0.0, 0.0, 0.0, 0.0, 0.0, 0.0, 0.0, 0.0, 0.0, 0.0, 0.0, 0.0, 0.0, 0.0, 0.0, 0.0, 0.0, 0.0, 0.0, 0.0, 0.0, 0.0, 0.0, 0.0, 0.0, 0.0, 0.0, 0.0, 0.0, 0.0, 0.0, 0.0, 0.0, 0.0, 0.0, 0.0, 0.0, 0.0, 0.0, 0.0, 0.0, 0.0, 0.0, 0.0, 0.0, 0.0, 0.0, 0.0, 0.0, 0.0, 0.0, 0.0, 0.0, 0.0, 0.0, 0.0, 0.0, 0.0, 0.0, 0.0, 0.0, 0.0, 0.0, 0.0, 0.0, 0.0, 0.0, 0.0, 0.0, 0.0, 0.0, 0.0, 0.0, 0.0, 0.0, 0.0, 0.0, 0.0, 0.0, 0.0, 0.0, 0.0, 0.0, 0.0, 0.0, 0.0, 0.0, 0.0, 0.0, 0.0, 0.0, 0.0, 0.0, 0.0, 0.0, 0.0, 0.0, 0.0, 0.0, 0.0, 0.0, 0.0, 0.0, 0.0, 0.0, 0.0, 0.0, 0.0, 0.0, 0.0, 0.0, 0.0, 0.0, 0.0, 0.0, 0.0, 0.0, 0.0, 0.0, 0.0, 0.0, 0.0, 0.0, 0.0, 0.0, 0.0, 0.0, 0.0, 0.0, 0.0, 0.0, 0.0, 0.0, 0.0, 0.0, 0.0, 0.0, 0.0, 0.0, 0.0, 0.0, 0.0, 0.0, 0.0, 0.0, 0.0, 0.0, 0.0, 0.0, 0.0, 0.0, 0.0, 0.0, 0.0, 0.0, 0.0, 0.0, 0.0, 0.0, 0.0, 0.0, 0.0, 0.0, 0.0, 0.0, 0.0, 0.0, 0.0, 0.0, 0.0, 0.0, 0.0, 0.0, 0.0, 0.0, 0.0, 0.0, 0.0, 0.0, 0.0, 0.0, 0.0, 0.0, 0.0, 0.0, 0.0, 0.0, 0.0, 0.0, 0.0, 0.0, 0.0, 0.0, 0.0, 0.0, 0.0, 0.0, 0.0, 0.0, 0.0, 0.0, 0.0, 0.0, 0.0, 0.0, 0.0, 0.0, 0.0, 0.0, 0.0, 0.0, 0.0, 0.0, 0.0, 0.0, 0.0, 0.0, 0.0, 0.0, 0.0, 0.0, 0.0, 0.0, 0.0, 0.0, 0.0, 0.0, 0.0, 0.0, 0.0, 0.0, 0.0, 0.0, 0.0, 0.0, 0.0, 0.0, 0.0, 0.0, 0.0, 0.0, 0.0, 0.0, 0.0, 0.0, 0.0, 0.0, 0.0, 0.0, 0.0, 0.0, 0.0, 0.0, 0.0, 0.0, 0.0, 0.0, 0.0, 0.0, 0.0, 0.0, 0.0, 0.0, 0.0, 0.0, 0.0, 0.0, 0.0, 0.0, 0.0, 0.0, 0.0, 0.0, 0.0, 0.0, 0.0, 0.0, 0.0, 0.0, 0.0, 0.0, 0.0, 0.0, 0.0, 0.0, 0.0, 0.0, 0.0, 0.0, 0.0, 0.0, 0.0, 0.0, 0.0, 0.0, 0.0, 0.0, 0.0, 0.0, 0.0, 0.0, 0.0, 0.0, 0.0, 0.0, 0.0, 0.0, 0.0, 0.0, 0.0, 0.0, 0.0, 0.0, 0.0, 0.0, 0.0, 0.0, 0.0, 0.0, 0.0, 0.0, 0.0, 0.0, 0.0, 0.0, 0.0, 0.0, 0.0, 0.0, 0.0, 0.0, 0.0, 0.0, 0.0, 0.0, 0.0, 0.0, 0.0, 0.0, 0.0, 0.0, 0.0, 0.0, 0.0, 0.0, 0.0, 0.0, 0.0, 0.0, 0.0, 0.0, 0.0, 0.0, 0.0, 0.0, 0.0, 0.0, 0.0, 0.0, 0.0, 0.0, 0.0, 0.0, 0.0, 0.0, 0.0, 0.0, 0.0, 0.0, 0.0, 0.0, 0.0, 0.0, 0.0, 0.0, 0.0, 0.0, 0.0, 0.0, 0.0, 0.0, 0.0, 0.0, 0.0, 0.0, 0.0, 0.0, 0.0, 0.0, 0.0, 0.0, 0.0, 0.0, 0.0, 0.0, 0.0, 0.0, 0.0, 0.0, 0.0, 0.0, 0.0, 0.0, 0.0, 0.0, 0.0, 0.0, 0.0, 0.0, 0.0, 0.0, 0.0, 0.0, 0.0, 0.0, 0.0, 0.0, 0.0, 0.0, 0.0, 0.0, 0.0, 0.0, 0.0, 0.0, 0.0, 0.0, 0.0, 0.0, 0.0, 0.0, 0.0, 0.0, 0.0, 0.0, 0.0, 0.0, 0.0, 0.0, 0.0, 0.0, 0.0, 0.0, 0.0, 0.0, 0.0, 0.0, 0.0, 0.0, 0.0, 0.0, 0.0, 0.0, 0.0, 0.0, 0.0, 0.0, 0.0, 0.0, 0.0, 0.0, 0.0, 0.0, 0.0, 0.0, 0.0, 0.0, 0.0, 0.0, 0.0, 0.0, 0.0, 0.0, 0.0, 0.0, 0.0, 0.0, 0.0, 0.0, 0.0, 0.0, 0.0, 0.0, 0.0, 0.0, 0.0, 0.0, 0.0, 0.0, 0.0, 0.0, 0.0, 0.0, 0.0, 0.0, 0.0, 0.0, 0.0, 0.0, 0.0, 0.0, 0.0, 0.0, 0.0, 0.0, 0.0, 0.0, 0.0, 0.0, 0.0, 0.0, 0.0, 0.0, 0.0, 0.0, 0.0, 0.0, 0.0, 0.0, 0.0, 0.0, 0.0, 0.0, 0.0, 0.0, 0.0, 0.0, 0.0, 0.0, 0.0, 0.0, 0.0, 0.0, 0.0, 0.0, 0.0, 0.0, 0.0, 0.0, 0.0, 0.0, 0.0, 0.0, 0.0, 0.0, 0.0, 0.0, 0.0, 0.0, 0.0, 0.0, 0.0, 0.0, 0.0, 0.0, 0.0, 0.0, 0.0, 0.0, 0.0, 0.0, 0.0, 0.0, 0.0, 0.0, 0.0, 0.0, 0.0, 0.0, 0.0, 0.0, 0.0, 0.0, 0.0, 0.0, 0.0, 0.0, 0.0, 0.0, 0.0, 0.0, 0.0, 0.0, 0.0, 0.0, 0.0, 0.0, 0.0, 0.0, 0.0, 0.0, 0.0, 0.0, 0.0, 0.0, 0.0, 0.0, 0.0, 0.0, 0.0, 0.0, 0.0, 0.0, 0.0, 0.0, 0.0, 0.0, 0.0, 0.0, 0.0, 0.0, 0.0, 0.0, 0.0, 0.0, 0.0, 0.0, 0.0, 0.0, 0.0, 0.0, 0.0, 0.0, 0.0, 0.0, 0.0, 0.0, 0.0, 0.0, 0.0, 0.0, 0.0, 0.0, 0.0, 0.0, 0.0, 0.0, 0.0, 0.0, 0.0, 0.0, 0.0, 0.0, 0.0, 0.0, 0.0, 0.0, 0.0, 0.0, 0.0, 0.0, 0.0, 0.0, 0.0, 0.0, 0.0, 0.0, 0.0, 0.0, 0.0, 0.0, 0.0, 0.0, 0.0, 0.0, 0.0, 0.0, 0.0, 0.0, 0.0, 0.0, 0.0, 0.0, 0.0, 0.0, 0.0, 0.0, 0.0, 0.0, 0.0, 0.0, 0.0, 0.0, 0.0, 0.0, 0.0, 0.0, 0.0, 0.0, 0.0, 0.0, 0.0, 0.0, 0.0, 0.0, 0.0, 0.0, 0.0, 0.0, 0.0, 0.0, 0.0, 0.0, 0.0, 0.0, 0.0, 0.0, 0.0, 0.0, 0.0, 0.0, 0.0, 0.0, 0.0, 0.0, 0.0, 0.0, 0.0, 0.0, 0.0, 0.0, 0.0, 0.0, 0.0, 0.0, 0.0, 0.0, 0.0, 0.0, 0.0, 0.0, 0.0, 0.0, 0.0, 0.0, 0.0, 0.0, 0.0, 0.0, 0.0, 0.0, 0.0, 0.0, 0.0, 0.0, 0.0, 0.0, 0.0, 0.0, 0.0, 0.0, 0.0, 0.0, 0.0, 0.0, 0.0, 0.0, 0.0, 0.0, 0.0, 0.0, 0.0, 0.0, 0.0, 0.0, 0.0, 0.0, 0.0, 0.0, 0.0, 0.0, 0.0, 0.0, 0.0, 0.0, 0.0, 0.0, 0.0, 0.0, 0.0, 0.0, 0.0, 0.0, 0.0, 0.0, 0.0, 0.0, 0.0, 0.0, 0.0, 0.0, 0.0, 0.0, 0.0, 0.0, 0.0, 0.0, 0.0, 0.0, 0.0, 0.0, 0.0, 0.0, 0.0, 0.0, 0.0, 0.0, 0.0, 0.0, 0.0, 0.0, 0.0, 0.0, 0.0, 0.0, 0.0, 0.0, 0.0, 0.0, 0.0, 0.0, 0.0, 0.0, 0.0, 0.0, 0.0, 0.0, 0.0, 0.0, 0.0, 0.0, 0.0, 0.0, 0.0, 0.0, 0.0, 0.0, 0.0, 0.0, 0.0, 0.0, 0.0, 0.0, 0.0, 0.0, 0.0, 0.0, 0.0, 0.0, 0.0, 0.0, 0.0, 0.0, 0.0, 0.0, 0.0, 0.0, 0.0, 0.0, 0.0, 0.0, 0.0, 0.0, 0.0, 0.0, 0.0, 0.0, 0.0, 0.0, 0.0, 0.0, 0.0, 0.0, 0.0, 0.0, 0.0, 0.0, 0.0, 0.0, 0.0, 0.0, 0.0, 0.0, 0.0, 0.0, 0.0, 0.0, 0.0, 0.0, 0.0, 0.0, 0.0, 0.0, 0.0, 0.0, 0.0, 0.0, 0.0, 0.0, 0.0, 0.0, 0.0, 0.0, 0.0, 0.0, 0.0, 0.0, 0.0, 0.0, 0.0, 0.0, 0.0, 0.0, 0.0, 0.0, 0.0, 0.0, 0.0, 0.0, 0.0, 0.0, 0.0, 0.0, 0.0, 0.0, 0.0, 0.0, 0.0, 0.0, 0.0, 0.0, 0.0, 0.0, 0.0, 0.0, 0.0, 0.0, 0.0, 0.0, 0.0, 0.0, 0.0, 0.0, 0.0, 0.0, 0.0, 0.0, 0.0, 0.0, 0.0, 0.0, 0.0, 0.0, 0.0, 0.0, 0.0, 0.0, 0.0, 0.0, 0.0, 0.0, 0.0, 0.0, 0.0, 0.0, 0.0, 0.0, 0.0, 0.0, 0.0, 0.0, 0.0, 0.0, 0.0, 0.0, 0.0, 0.0, 0.0, 0.0, 0.0, 0.0, 0.0, 0.0, 0.0, 0.0, 0.0, 0.0, 0.0, 0.0, 0.0, 0.0, 0.0, 0.0, 0.0, 0.0, 0.0, 0.0, 0.0, 0.0, 0.0, 0.0, 0.0, 0.0, 0.0, 0.0, 0.0, 0.0, 0.0, 0.0, 0.0, 0.0, 0.0, 0.0, 0.0, 0.0, 0.0, 0.0, 0.0, 0.0, 0.0, 0.0, 0.0, 0.0, 0.0, 0.0, 0.0, 0.0, 0.0, 0.0, 0.0, 0.0, 0.0, 0.0, 0.0, 0.0, 0.0, 0.0, 0.0, 0.0, 0.0, 0.0, 0.0, 0.0, 0.0, 0.0, 0.0, 0.0, 0.0, 0.0, 0.0, 0.0, 0.0, 0.0, 0.0, 0.0, 0.0, 0.0, 0.0, 0.0, 0.0, 0.0, 0.0, 0.0, 0.0, 0.0, 0.0, 0.0, 0.0, 0.0, 0.0, 0.0, 0.0, 0.0, 0.0, 0.0, 0.0, 0.0, 0.0, 0.0, 0.0, 0.0, 0.0, 0.0, 0.0, 0.0, 0.0, 0.0, 0.0, 0.0, 0.0, 0.0, 0.0, 0.0, 0.0, 0.0, 0.0, 0.0, 0.0, 0.0, 0.0, 0.0, 0.0, 0.0, 0.0, 0.0, 0.0, 0.0, 0.0, 0.0, 0.0, 0.0, 0.0, 0.0, 0.0, 0.0, 0.0, 0.0, 0.0, 0.0, 0.0, 0.0, 0.0, 0.0, 0.0, 0.0, 0.0, 0.0, 0.0, 0.0, 0.0, 0.0, 0.0, 0.0, 0.0, 0.0, 0.0, 0.0, 0.0, 0.0, 0.0, 0.0, 0.0, 0.0, 0.0, 0.0, 0.0, 0.0, 0.0, 0.0, 0.0, 0.0, 0.0, 0.0, 0.0, 0.0, 0.0, 0.0, 0.0, 0.0, 0.0, 0.0, 0.0, 0.0, 0.0, 0.0, 0.0, 0.0, 0.0, 0.0, 0.0, 0.0, 0.0, 0.0, 0.0, 0.0, 0.0, 0.0, 0.0, 0.0, 0.0, 0.0, 0.0, 0.0, 0.0, 0.0, 0.0, 0.0, 0.0, 0.0, 0.0, 0.0, 0.0, 0.0, 0.0, 0.0, 0.0, 0.0, 0.0, 0.0, 0.0, 0.0, 0.0, 0.0, 0.0, 0.0, 0.0, 0.0, 0.0, 0.0, 0.0, 0.0, 0.0, 0.0, 0.0, 0.0, 0.0, 0.0, 0.0, 0.0, 0.0, 0.0, 0.0, 0.0, 0.0, 0.0, 0.0, 0.0, 0.0, 0.0, 0.0, 0.0, 0.0, 0.0, 0.0, 0.0, 0.0, 0.0, 0.0, 0.0, 0.0, 0.0, 0.0, 0.0, 0.0, 0.0, 0.0, 0.0, 0.0, 0.0, 0.0, 0.0, 0.0, 0.0, 0.0, 0.0, 0.0, 0.0, 0.0, 0.0, 0.0, 0.0, 0.0, 0.0, 0.0, 0.0, 0.0, 0.0, 0.0, 0.0, 0.0, 0.0, 0.0, 0.0, 0.0, 0.0, 0.0, 0.0, 0.0, 0.0, 0.0, 0.0, 0.0, 0.0, 0.0, 0.0, 0.0, 0.0, 0.0, 0.0, 0.0, 0.0, 0.0, 0.0, 0.0, 0.0, 0.0, 0.0, 0.0, 0.0, 0.0, 0.0, 0.0, 0.0, 0.0, 0.0, 0.0, 0.0, 0.0, 0.0, 0.0, 0.0, 0.0, 0.0, 0.0, 0.0, 0.0, 0.0, 0.0, 0.0, 0.0, 0.0, 0.0, 0.0, 0.0, 0.0, 0.0, 0.0, 0.0, 0.0, 0.0, 0.0, 0.0, 0.0, 0.0, 0.0, 0.0, 0.0, 0.0, 0.0, 0.0, 0.0, 0.0, 0.0, 0.0, 0.0, 0.0, 0.0, 0.0, 0.0, 0.0, 0.0, 0.0, 0.0, 0.0, 0.0, 0.0, 0.0, 0.0, 0.0, 0.0, 0.0, 0.0, 0.0, 0.0, 0.0, 0.0, 0.0, 0.0, 0.0, 0.0, 0.0, 0.0, 0.0, 0.0, 0.0, 0.0, 0.0, 0.0, 0.0, 0.0, 0.0, 0.0, 0.0, 0.0, 0.0, 0.0, 0.0, 0.0, 0.0, 0.0, 0.0, 0.0, 0.0, 0.0, 0.0, 0.0, 0.0, 0.0, 0.0, 0.0, 0.0, 0.0, 0.0, 0.0, 0.0, 0.0, 0.0, 0.0, 0.0, 0.0, 0.0, 0.0, 0.0, 0.0, 0.0, 0.0, 0.0, 0.0, 0.0, 0.0, 0.0, 0.0, 0.0, 0.0, 0.0, 0.0, 0.0, 0.0, 0.0, 0.0, 0.0, 0.0, 0.0, 0.0, 0.0, 0.0, 0.0, 0.0, 0.0, 0.0, 0.0, 0.0, 0.0, 0.0, 0.0, 0.0, 0.0, 0.0, 0.0, 0.0, 0.0, 0.0, 0.0, 0.0, 0.0, 0.0, 0.0, 0.0, 0.0, 0.0, 0.0, 0.0, 0.0, 0.0, 0.0, 0.0, 0.0, 0.0, 0.0, 0.0, 0.0, 0.0, 0.0, 0.0, 0.0, 0.0, 0.0, 0.0, 0.0, 0.0, 0.0, 0.0, 0.0, 0.0, 0.0, 0.0, 0.0, 0.0, 0.0, 0.0, 0.0, 0.0, 0.0, 0.0, 0.0, 0.0, 0.0, 0.0, 0.0, 0.0, 0.0, 0.0, 0.0, 0.0, 0.0, 0.0, 0.0, 0.0, 0.0, 0.0, 0.0, 0.0, 0.0, 0.0, 0.0, 0.0, 0.0, 0.0, 0.0, 0.0, 0.0, 0.0, 0.0, 0.0, 0.0, 0.0, 0.0, 0.0, 0.0, 0.0, 0.0, 0.0, 0.0, 0.0, 0.0, 0.0, 0.0, 0.0, 0.0, 0.0, 0.0, 0.0, 0.0, 0.0, 0.0, 0.0, 0.0, 0.0, 0.0, 0.0, 0.0, 0.0, 0.0, 0.0, 0.0, 0.0, 0.0, 0.0, 0.0, 0.0, 0.0, 0.0, 0.0, 0.0, 0.0, 0.0, 0.0, 0.0, 0.0, 0.0, 0.0, 0.0, 0.0, 0.0, 0.0, 0.0, 0.0, 0.0, 0.0, 0.0, 0.0, 0.0, 0.0, 0.0, 0.0, 0.0, 0.0, 0.0, 0.0, 0.0, 0.0, 0.0, 0.0, 0.0, 0.0, 0.0, 0.0, 0.0, 0.0, 0.0, 0.0, 0.0, 0.0, 0.0, 0.0, 0.0, 0.0, 0.0, 0.0, 0.0, 0.0, 0.0, 0.0, 0.0, 0.0, 0.0, 0.0, 0.0, 0.0, 0.0, 0.0, 0.0, 0.0, 0.0, 0.0, 0.0, 0.0, 0.0, 0.0, 0.0, 0.0, 0.0, 0.0, 0.0, 0.0, 0.0, 0.0, 0.0, 0.0, 0.0, 0.0, 0.0, 0.0, 0.0, 0.0, 0.0, 0.0, 0.0, 0.0, 0.0, 0.0, 0.0, 0.0, 0.0, 0.0, 0.0, 0.0, 0.0, 0.0, 0.0, 0.0, 0.0, 0.0, 0.0, 0.0, 0.0, 0.0, 0.0, 0.0, 0.0, 0.0, 0.0, 0.0, 0.0, 0.0, 0.0, 0.0, 0.0, 0.0, 0.0, 0.0, 0.0, 0.0, 0.0, 0.0, 0.0, 0.0, 0.0, 0.0, 0.0, 0.0, 0.0, 0.0, 0.0, 0.0, 0.0, 0.0, 0.0, 0.0, 0.0, 0.0, 0.0, 0.0, 0.0, 0.0, 0.0, 0.0, 0.0, 0.0, 0.0, 0.0, 0.0, 0.0, 0.0, 0.0, 0.0, 0.0, 0.0, 0.0, 0.0, 0.0, 0.0, 0.0, 0.0, 0.0, 0.0, 0.0, 0.0, 0.0, 0.0, 0.0, 0.0, 0.0, 0.0, 0.0, 0.0, 0.0, 0.0, 0.0, 0.0, 0.0, 0.0, 0.0, 0.0, 0.0, 0.0, 0.0, 0.5895, 0.4898, 0.08307, 0.07843, 0.329, 0.3832, 0.6005, 0.6145, 0.6005, 0.6145, 0.329, 0.3832, 0.329, 0.3832, 0.6005, 0.6145, 0.329, 0.3832, 0.08307, 0.07843, 0.08307, 0.07843, 0.329, 0.3832, 0.6005, 0.6145, 0.329, 0.3832, 0.329, 0.3832, 0.6005, 0.6145, 0.5895, 0.4898, 0.6005, 0.6145, 0.6005, 0.6145, 0.5895, 0.4898, 0.08307, 0.07843, 0.5895, 0.4898, 0.5895, 0.4898, 0.08307, 0.07843, 0.329, 0.3832, 0.08307, 0.07843, 0.08307, 0.07843, 0.329, 0.3832, 0.5895, 0.4898, 0.6005, 0.6145, 0.6005, 0.6145, 0.5895, 0.4898, 0.08307, 0.07843, 0.5895, 0.4898, 0.5895, 0.4898, 0.08307, 0.07843, 0.329, 0.3832, 0.08307, 0.07843, 0.08307, 0.07843, 0.329, 0.3832, 0.5895, 0.4898, 0.6005, 0.6145, 0.329, 0.3832, 0.08307, 0.07843, 0.6005, 0.6145, 0.329, 0.3832, 0.329, 0.3832, 0.6005, 0.6145, 0.5895, 0.4898, 0.6005, 0.6145, 0.6005, 0.6145, 0.5895, 0.4898, 0.08307, 0.07843, 0.5895, 0.4898, 0.5895, 0.4898, 0.08307, 0.07843])
me_cube_001.materials.append(mat_blue)
me_cube_001.materials.append(mat_white)
me_cube_001.materials.append(mat_black)
me_cube_001.update()

# ---- objects
ob_cube = bpy.data.objects.new('Cube', me_cube_001)

# ---- transforms, parenting, visibility, modifiers, constraints
ob_cube.location = (0.0, 0.0, 0.0)
_m = ob_cube.modifiers.new('Mirror', 'MIRROR')

# ---- collection membership
col_collection.objects.link(ob_cube)

# ---- scene / render settings (as saved in the file)
scene.frame_start = 1; scene.frame_end = 250; scene.frame_set(1)
scene.render.engine = 'BLENDER_EEVEE_NEXT'
bpy.context.view_layer.update()

# ---- added for rendering (the .blend has no active camera and no usable light): camera, sun
cam_auto = bpy.data.cameras.new('AutoCamera')
cam_auto.lens = 50.0
cam_auto.sensor_width = 36.0
cam_auto.clip_end = 1000.0
ob_auto_camera = bpy.data.objects.new('AutoCamera', cam_auto)
scene.collection.objects.link(ob_auto_camera)
ob_auto_camera.location = (15.4131, -18.4743, 15.0997)
ob_auto_camera.rotation_euler = (1.09748, -7.21219e-08, 0.694738)
scene.camera = ob_auto_camera
light_auto_sun = bpy.data.lights.new('AutoSun', 'SUN')
light_auto_sun.energy = 3.0
light_auto_sun.angle = 0.0523599
ob_auto_sun = bpy.data.objects.new('AutoSun', light_auto_sun)
scene.collection.objects.link(ob_auto_sun)
ob_auto_sun.rotation_euler = (0.872665, 0.174533, 0.523599)
bpy.context.view_layer.update()
